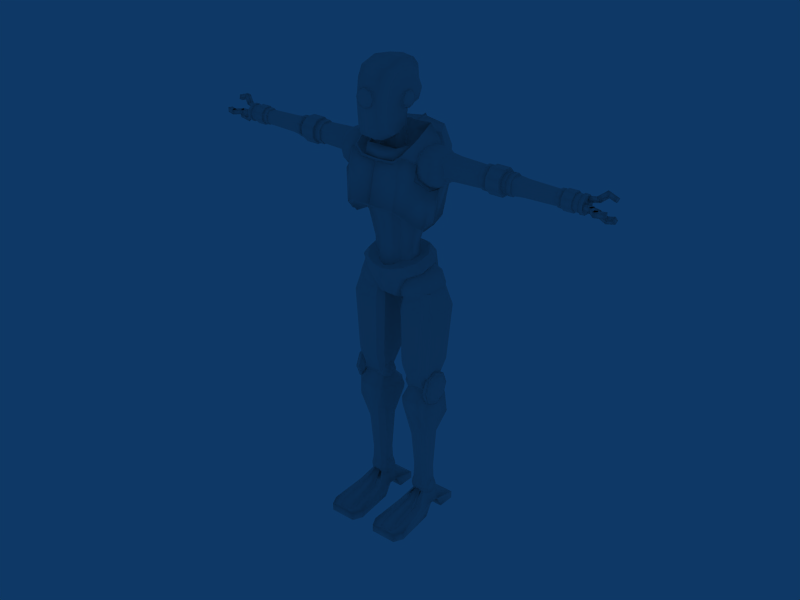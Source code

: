 # Source: robot.blend  (saved by Blender 2.45.0; exported with 4.5.12 LTS)
import bpy
from mathutils import Matrix  # noqa: F401  (used for matrix-valued properties, if any)

bpy.ops.wm.read_factory_settings(use_empty=True)
scene = bpy.context.scene
scene.name = 'Scene'

# ---- collections
col_collection_1 = bpy.data.collections.new('Collection 1'); scene.collection.children.link(col_collection_1)

# ---- world
world_world = bpy.data.worlds.new('World'); scene.world = world_world
world_world.color = (0.05656, 0.2208, 0.4)
world_world.use_sun_shadow = False
world_world.sun_shadow_jitter_overblur = 0.0
world_world.cycles.sampling_method = 'MANUAL'
world_world.cycles.sample_map_resolution = 256

# ---- meshes
me_plane_001 = bpy.data.meshes.new('Plane.001')
me_plane_001.from_pydata([(0.1357, 0.01321, 0.01279), (0.1357, -0.02012, -0.08897), (-0.0002422, -0.03277, -0.08958), (-0.0002422, -0.004038, 0.02314), (0.2097, 0.1512, 0.039), (0.2143, 0.1329, -0.02109), (0.2049, 0.1496, -0.02636), (0.2003, 0.168, 0.03372), (-0.009646, 0.0127, 0.01787), (-0.009646, -0.01603, -0.09485), (0.1263, -0.003373, -0.09425), (0.1263, 0.02996, 0.007517)], [], [(0, 3, 2, 1), (0, 1, 5, 4), (0, 4, 7, 11), (4, 5, 6, 7), (5, 1, 10, 6), (2, 3, 8, 9), (3, 0, 11, 8), (1, 2, 9, 10), (9, 8, 11, 10), (6, 10, 11, 7)])
me_plane_001.polygons.foreach_set('use_smooth', [True] * 10)
me_plane_001.use_remesh_preserve_volume = False
me_plane_001.use_remesh_preserve_attributes = False
me_plane_001.use_mirror_vertex_groups = False
me_plane_001.update()
me_cube_005 = bpy.data.meshes.new('Cube.005')
me_cube_005.from_pydata([(0.3413, 0.2433, 0.09752), (0.3413, 0.3005, -0.01226), (0.3404, 0.1005, -0.01226), (0.3404, 0.1635, 0.09752), (0.1151, 0.2433, 0.09752), (0.1151, 0.3005, -0.01226), (0.1161, 0.1005, -0.01226), (0.1161, 0.1635, 0.09752), (0.07375, -0.2602, 0.0538), (0.07375, -0.2602, -0.01226), (0.3827, -0.2602, 0.0538), (0.3827, -0.2602, -0.01226), (0.1143, 0.4517, -0.01226), (0.1143, 0.4517, 0.0538), (0.3422, 0.4517, -0.01226), (0.3422, 0.4517, 0.0538), (0.2793, 0.3495, 0.1299), (0.1771, 0.3495, 0.1299), (0.3404, 0.01886, 0.1172), (0.1161, 0.01886, 0.1172), (0.1779, 0.1334, 0.2187), (0.1775, 0.2734, 0.2187), (0.2785, 0.1334, 0.2187), (0.279, 0.2734, 0.2187), (0.342, -0.3422, -0.01226), (0.342, -0.3422, 0.0538), (0.1145, -0.3422, -0.01226), (0.1145, -0.3422, 0.0538), (0.2794, -0.3128, 0.0538), (0.1771, -0.3128, 0.0538), (0.1588, -0.2602, 0.0538), (0.2977, -0.2602, 0.0538), (0.2056, 0.1334, 0.2187), (0.2509, 0.1334, 0.2187), (0.2787, 0.01886, 0.1172), (0.1778, 0.01886, 0.1172), (0.1905, 0.01886, 0.1488), (0.2113, 0.1334, 0.2503), (0.1762, -0.2602, 0.08536), (0.2803, -0.2602, 0.08536), (0.266, 0.01886, 0.1488), (0.2452, 0.1334, 0.2503), (0.2666, -0.3004, 0.07409), (0.1899, -0.3004, 0.07409)], [], [(2, 6, 9, 11), (6, 7, 8, 9), (3, 2, 11, 10), (5, 1, 14, 12), (4, 5, 12, 13), (1, 0, 15, 14), (15, 13, 12, 14), (13, 15, 16, 17), (7, 4, 21, 20), (0, 3, 22, 23), (21, 23, 22, 20), (23, 21, 17, 16), (3, 10, 18), (3, 18, 22), (8, 7, 19), (7, 20, 19), (0, 23, 16), (0, 16, 15), (17, 21, 4), (17, 4, 13), (10, 11, 24, 25), (9, 8, 27, 26), (11, 9, 26, 24), (24, 26, 27, 25), (0, 1, 5, 4), (0, 4, 7, 3), (2, 3, 7, 6), (25, 27, 29, 28), (27, 8, 30, 29), (10, 25, 28, 31), (20, 22, 33, 32), (22, 18, 34, 33), (18, 10, 31, 34), (8, 19, 35, 30), (19, 20, 32, 35), (35, 32, 37, 36), (30, 35, 36, 38), (34, 31, 39, 40), (33, 34, 40, 41), (32, 33, 41, 37), (31, 28, 42, 39), (29, 30, 38, 43), (28, 29, 43, 42), (38, 36, 40, 39), (41, 40, 36, 37), (38, 39, 42, 43)])
me_cube_005.polygons.foreach_set('use_smooth', [True] * 46)
_k = set([(1, 14), (2, 11), (5, 12), (6, 9), (8, 19), (9, 26), (10, 18), (11, 24), (12, 13), (12, 14), (13, 17), (14, 15), (15, 16), (16, 23), (17, 21), (18, 22), (19, 20), (20, 21), (22, 23), (24, 26), (28, 29), (28, 31), (29, 30), (30, 35), (31, 34), (32, 33), (32, 35), (33, 34)])
me_cube_005.attributes.new('sharp_edge', 'BOOLEAN', 'EDGE').data.foreach_set('value', [ (min(e.vertices), max(e.vertices)) in _k for e in me_cube_005.edges])
me_cube_005.use_remesh_preserve_volume = False
me_cube_005.use_remesh_preserve_attributes = False
me_cube_005.use_mirror_vertex_groups = False
me_cube_005.update()
me_cube_045 = bpy.data.meshes.new('Cube.045')
me_cube_045.from_pydata([(-0.255, 0.2396, 0.1087), (-0.255, 0.3586, -0.1291), (0.2669, 0.3586, -0.1291), (0.2669, 0.2396, 0.1087), (-0.1968, 0.3521, 0.1384), (-0.1968, 0.4507, -0.05657), (0.2087, 0.4507, -0.05657), (0.2087, 0.3521, 0.1384), (0.284, 0.2086, 0.1226), (0.284, 0.3606, -0.1712), (-0.2721, 0.3606, -0.1712), (-0.2721, 0.2086, 0.1226), (-0.2721, 0.1347, 0.101), (-0.2721, 0.2867, -0.1928), (0.284, 0.2867, -0.1928), (0.284, 0.1347, 0.101), (0.00594, 0.3943, -0.1212), (0.00594, 0.2752, 0.1483), (0.00594, 0.475, -0.04865), (0.00594, 0.3763, 0.178), (0.00594, 0.2443, 0.1622), (0.00594, 0.3962, -0.1633), (0.00594, 0.2867, -0.1928), (0.00594, 0.1855, 0.1327), (-0.01905, 0.3765, -0.1252), (0.03093, 0.3765, -0.1252), (-0.01905, 0.2574, 0.1285), (0.03093, 0.2574, 0.1285), (-0.01348, 0.4686, -0.05261), (0.02536, 0.4686, -0.05261), (-0.01348, 0.3699, 0.1582), (0.02536, 0.3699, 0.1582), (0.03257, 0.2264, 0.1424), (-0.02069, 0.2264, 0.1424), (0.03257, 0.3784, -0.1672), (-0.02069, 0.3784, -0.1672), (-0.02069, 0.2867, -0.1928), (0.03257, 0.2867, -0.1928), (-0.02069, 0.1601, 0.1168), (0.03257, 0.1601, 0.1168)], [], [(0, 4, 5, 1), (2, 6, 7, 3), (2, 3, 8, 9), (0, 1, 10, 11), (11, 10, 13, 12), (9, 8, 15, 14), (4, 30, 28, 5), (30, 19, 18, 28), (19, 31, 29, 18), (31, 7, 6, 29), (5, 28, 24, 1), (28, 18, 16, 24), (18, 29, 25, 16), (29, 6, 2, 25), (0, 26, 30, 4), (26, 17, 19, 30), (17, 27, 31, 19), (27, 3, 7, 31), (3, 27, 32, 8), (27, 17, 20, 32), (17, 26, 33, 20), (26, 0, 11, 33), (1, 24, 35, 10), (24, 16, 21, 35), (16, 25, 34, 21), (25, 2, 9, 34), (10, 35, 36, 13), (35, 21, 22, 36), (21, 34, 37, 22), (34, 9, 14, 37), (8, 32, 39, 15), (32, 20, 23, 39), (20, 33, 38, 23), (33, 11, 12, 38), (15, 39, 37, 14), (39, 23, 22, 37), (23, 38, 36, 22), (38, 12, 13, 36)])
me_cube_045.polygons.foreach_set('use_smooth', [True] * 38)
_k = set([(0, 1), (0, 4), (0, 26), (1, 5), (1, 24), (2, 3), (2, 6), (2, 25), (3, 7), (3, 27), (4, 5), (5, 28), (6, 7), (6, 29), (8, 9), (8, 32), (9, 34), (10, 11), (10, 35), (11, 33), (16, 18), (16, 24), (16, 25), (17, 26), (17, 27), (18, 28), (18, 29), (20, 32), (20, 33), (21, 34), (21, 35), (24, 28), (24, 35), (25, 29), (25, 34), (26, 30), (26, 33), (27, 31), (27, 32), (28, 30), (29, 31), (32, 39), (33, 38), (34, 37), (35, 36), (36, 38), (37, 39)])
me_cube_045.attributes.new('sharp_edge', 'BOOLEAN', 'EDGE').data.foreach_set('value', [ (min(e.vertices), max(e.vertices)) in _k for e in me_cube_045.edges])
me_cube_045.use_remesh_preserve_volume = False
me_cube_045.use_remesh_preserve_attributes = False
me_cube_045.use_mirror_vertex_groups = False
me_cube_045.update()
me_cylinder_007 = bpy.data.meshes.new('Cylinder.007')
me_cylinder_007.from_pydata([(0.3104, 0.202, 0.2427), (0.3104, 0.202, 0.307), (0.3104, 0.1597, 0.2882), (0.3104, 0.1422, 0.2427), (0.3104, 0.1597, 0.1971), (0.3104, 0.202, 0.1783), (0.3104, 0.2443, 0.1971), (0.3104, 0.2618, 0.2427), (0.3104, 0.2443, 0.2882), (0.1432, 0.2443, 0.2882), (0.1432, 0.2618, 0.2427), (0.1432, 0.2443, 0.1971), (0.1432, 0.202, 0.1783), (0.1432, 0.1597, 0.1971), (0.1432, 0.1422, 0.2427), (0.1432, 0.1597, 0.2882), (0.1432, 0.202, 0.307), (0.1432, 0.202, 0.2427), (0.183, 0.202, 0.3453), (0.183, 0.1345, 0.3152), (0.183, 0.1066, 0.2427), (0.183, 0.1345, 0.1701), (0.183, 0.202, 0.14), (0.183, 0.2694, 0.1701), (0.183, 0.2974, 0.2427), (0.183, 0.2694, 0.3152), (0.2694, 0.202, 0.3453), (0.2694, 0.1345, 0.3152), (0.2694, 0.1066, 0.2427), (0.2694, 0.1345, 0.1701), (0.2694, 0.202, 0.14), (0.2694, 0.2694, 0.1701), (0.2694, 0.2974, 0.2427), (0.2694, 0.2694, 0.3152)], [], [(25, 33, 32, 24), (24, 32, 31, 23), (23, 31, 30, 22), (22, 30, 29, 21), (21, 29, 28, 20), (20, 28, 27, 19), (19, 27, 26, 18), (18, 26, 33, 25), (33, 26, 1, 8), (26, 27, 2, 1), (27, 28, 3, 2), (28, 29, 4, 3), (29, 30, 5, 4), (30, 31, 6, 5), (31, 32, 7, 6), (32, 33, 8, 7), (0, 7, 8), (0, 6, 7), (0, 5, 6), (0, 4, 5), (0, 3, 4), (0, 2, 3), (0, 1, 2), (0, 8, 1), (17, 16, 9), (17, 15, 16), (17, 14, 15), (17, 13, 14), (17, 12, 13), (17, 11, 12), (17, 10, 11), (17, 9, 10), (24, 10, 9, 25), (23, 11, 10, 24), (22, 12, 11, 23), (21, 13, 12, 22), (20, 14, 13, 21), (19, 15, 14, 20), (18, 16, 15, 19), (25, 9, 16, 18)])
me_cylinder_007.polygons.foreach_set('use_smooth', [True] * 40)
me_cylinder_007.use_remesh_preserve_volume = False
me_cylinder_007.use_remesh_preserve_attributes = False
me_cylinder_007.use_mirror_vertex_groups = False
me_cylinder_007.update()
me_cylinder_006 = bpy.data.meshes.new('Cylinder.006')
me_cylinder_006.from_pydata([(0.1331, 0.2213, 1.324), (0.1331, 0.2447, 1.263), (0.1331, 0.2213, 1.202), (0.1331, 0.1647, 1.177), (0.1331, 0.1081, 1.202), (0.1331, 0.08467, 1.263), (0.1331, 0.1081, 1.324), (0.1331, 0.1647, 1.349), (0.3216, 0.2213, 1.324), (0.3216, 0.2447, 1.263), (0.3216, 0.2213, 1.202), (0.3216, 0.1647, 1.177), (0.3216, 0.1081, 1.202), (0.3216, 0.08467, 1.263), (0.3216, 0.1081, 1.324), (0.3216, 0.1647, 1.349), (0.08992, 0.1647, 1.263), (0.08992, 0.1647, 1.313), (0.08992, 0.132, 1.298), (0.08992, 0.1185, 1.263), (0.08992, 0.132, 1.228), (0.08992, 0.1647, 1.213), (0.08992, 0.1974, 1.228), (0.08992, 0.2109, 1.263), (0.08992, 0.1974, 1.298), (0.3397, 0.1647, 1.412), (0.3397, 0.06667, 1.368), (0.3397, 0.02606, 1.263), (0.3397, 0.06667, 1.157), (0.3397, 0.1647, 1.114), (0.3397, 0.2627, 1.157), (0.3397, 0.3033, 1.263), (0.3397, 0.2627, 1.368), (0.3709, 0.2627, 1.368), (0.3709, 0.3033, 1.263), (0.3709, 0.2627, 1.157), (0.3709, 0.1647, 1.114), (0.3709, 0.06667, 1.157), (0.3709, 0.02606, 1.263), (0.3709, 0.06667, 1.368), (0.3709, 0.1647, 1.412), (0.3709, 0.1647, 1.39), (0.3709, 0.08105, 1.353), (0.3709, 0.0464, 1.263), (0.3709, 0.08105, 1.173), (0.3709, 0.1647, 1.136), (0.3709, 0.2483, 1.173), (0.3709, 0.283, 1.263), (0.3709, 0.2483, 1.353), (0.3878, 0.2406, 1.345), (0.3878, 0.272, 1.263), (0.3878, 0.2406, 1.181), (0.3878, 0.1647, 1.147), (0.3878, 0.08883, 1.181), (0.3878, 0.05741, 1.263), (0.3878, 0.08883, 1.345), (0.3878, 0.1647, 1.378), (0.4197, 0.1647, 1.263), (0.4076, 0.1647, 1.339), (0.4076, 0.1146, 1.317), (0.4076, 0.09391, 1.263), (0.4076, 0.1146, 1.209), (0.4076, 0.1647, 1.187), (0.4076, 0.2147, 1.209), (0.4076, 0.2355, 1.263), (0.4076, 0.2147, 1.317)], [], [(0, 8, 9, 1), (1, 9, 10, 2), (2, 10, 11, 3), (3, 11, 12, 4), (4, 12, 13, 5), (5, 13, 14, 6), (6, 14, 15, 7), (8, 0, 7, 15), (7, 0, 24, 17), (6, 7, 17, 18), (5, 6, 18, 19), (4, 5, 19, 20), (3, 4, 20, 21), (2, 3, 21, 22), (1, 2, 22, 23), (0, 1, 23, 24), (16, 24, 23), (16, 23, 22), (16, 22, 21), (16, 21, 20), (16, 20, 19), (16, 19, 18), (16, 18, 17), (17, 24, 16), (8, 15, 25, 32), (15, 14, 26, 25), (14, 13, 27, 26), (13, 12, 28, 27), (12, 11, 29, 28), (11, 10, 30, 29), (10, 9, 31, 30), (9, 8, 32, 31), (31, 32, 33, 34), (30, 31, 34, 35), (29, 30, 35, 36), (28, 29, 36, 37), (27, 28, 37, 38), (26, 27, 38, 39), (25, 26, 39, 40), (32, 25, 40, 33), (33, 40, 41, 48), (40, 39, 42, 41), (39, 38, 43, 42), (38, 37, 44, 43), (37, 36, 45, 44), (36, 35, 46, 45), (35, 34, 47, 46), (34, 33, 48, 47), (47, 48, 49, 50), (46, 47, 50, 51), (45, 46, 51, 52), (44, 45, 52, 53), (43, 44, 53, 54), (42, 43, 54, 55), (41, 42, 55, 56), (48, 41, 56, 49), (49, 56, 58, 65), (56, 55, 59, 58), (55, 54, 60, 59), (54, 53, 61, 60), (53, 52, 62, 61), (52, 51, 63, 62), (51, 50, 64, 63), (50, 49, 65, 64), (57, 64, 65), (57, 63, 64), (57, 62, 63), (57, 61, 62), (57, 60, 61), (57, 59, 60), (57, 58, 59), (57, 65, 58)])
me_cylinder_006.polygons.foreach_set('use_smooth', [True] * 72)
_k = set([(0, 1), (0, 7), (1, 2), (2, 3), (3, 4), (4, 5), (5, 6), (6, 7), (8, 9), (8, 15), (9, 10), (10, 11), (11, 12), (12, 13), (13, 14), (14, 15), (41, 42), (41, 48), (42, 43), (43, 44), (44, 45), (45, 46), (46, 47), (47, 48)])
me_cylinder_006.attributes.new('sharp_edge', 'BOOLEAN', 'EDGE').data.foreach_set('value', [ (min(e.vertices), max(e.vertices)) in _k for e in me_cylinder_006.edges])
me_cylinder_006.use_remesh_preserve_volume = False
me_cylinder_006.use_remesh_preserve_attributes = False
me_cylinder_006.use_mirror_vertex_groups = False
me_cylinder_006.update()
me_cube_018 = bpy.data.meshes.new('Cube.018')
me_cube_018.from_pydata([(0.1467, 0.3862, 0.969), (0.3092, 0.3862, 0.9591), (0.2742, 0.2759, 0.2695), (0.182, 0.2759, 0.2695), (0.2742, 0.1191, 0.2695), (0.3092, 0.01548, 1.024), (0.1467, 0.01548, 1.091), (0.182, 0.1191, 0.2695), (0.1584, 0.2494, 0.2695), (0.1584, 0.1457, 0.2695), (0.1039, 0.05826, 1.091), (0.1039, 0.3413, 1.048), (0.352, 0.3434, 0.9591), (0.352, 0.05826, 1.024), (0.2978, 0.1457, 0.2695), (0.2978, 0.2494, 0.2695), (0.2719, 0.3112, 0.7842), (0.265, 0.2759, 0.4372), (0.1912, 0.2759, 0.4372), (0.1843, 0.3112, 0.7842), (0.2719, 0.08381, 0.7842), (0.265, 0.1191, 0.4372), (0.1912, 0.1191, 0.4372), (0.1843, 0.08381, 0.7842), (0.1584, 0.156, 0.4372), (0.1453, 0.1373, 0.7842), (0.1453, 0.2577, 0.7842), (0.1584, 0.239, 0.4372), (0.3109, 0.1373, 0.7842), (0.2978, 0.156, 0.4372), (0.3109, 0.2577, 0.7842), (0.2978, 0.239, 0.4372), (0.1467, 0.3584, 1.108), (0.307, 0.3584, 1.145), (0.307, 0.01548, 1.157), (0.1467, 0.01548, 1.137), (0.1039, 0.05826, 1.137), (0.1039, 0.3156, 1.108), (0.3498, 0.3156, 1.145), (0.3498, 0.05826, 1.157), (0.2853, 0.2562, 1.22), (0.1709, 0.2562, 1.22), (0.1709, 0.111, 1.273), (0.2853, 0.111, 1.273), (0.1416, 0.2269, 1.22), (0.1416, 0.1403, 1.273), (0.3146, 0.1403, 1.273), (0.3146, 0.2269, 1.22)], [], [(19, 0, 1, 16), (16, 17, 18, 19), (17, 2, 3, 18), (4, 21, 22, 7), (21, 20, 23, 22), (20, 5, 6, 23), (9, 24, 27, 8), (24, 25, 26, 27), (25, 10, 11, 26), (13, 28, 30, 12), (28, 29, 31, 30), (29, 14, 15, 31), (12, 30, 16, 1), (30, 31, 17, 16), (31, 15, 2, 17), (8, 27, 18, 3), (27, 26, 19, 18), (0, 19, 26, 11), (5, 20, 28, 13), (20, 21, 29, 28), (21, 4, 14, 29), (7, 22, 24, 9), (22, 23, 25, 24), (23, 6, 10, 25), (1, 0, 32, 33), (6, 5, 34, 35), (11, 10, 36, 37), (13, 12, 38, 39), (12, 1, 33, 38), (0, 11, 37, 32), (5, 13, 39, 34), (10, 6, 35, 36), (33, 32, 41, 40), (35, 34, 43, 42), (37, 36, 45, 44), (39, 38, 47, 46), (38, 33, 40, 47), (32, 37, 44, 41), (34, 39, 46, 43), (36, 35, 42, 45)])
me_cube_018.polygons.foreach_set('use_smooth', [True] * 40)
_k = set([(0, 19), (1, 16), (2, 17), (3, 18), (4, 21), (5, 20), (6, 23), (7, 22), (8, 27), (9, 24), (10, 25), (11, 26), (12, 30), (13, 28), (14, 29), (15, 31), (16, 17), (18, 19), (20, 21), (22, 23), (24, 25), (26, 27), (28, 29), (30, 31)])
me_cube_018.attributes.new('sharp_edge', 'BOOLEAN', 'EDGE').data.foreach_set('value', [ (min(e.vertices), max(e.vertices)) in _k for e in me_cube_018.edges])
me_cube_018.use_remesh_preserve_volume = False
me_cube_018.use_remesh_preserve_attributes = False
me_cube_018.use_mirror_vertex_groups = False
me_cube_018.update()
me_cube_017 = bpy.data.meshes.new('Cube.017')
me_cube_017.from_pydata([(0.1445, 0.3373, 2.218), (0.279, 0.3373, 2.218), (0.2953, 0.249, 1.283), (0.1609, 0.249, 1.283), (0.2953, 0.08092, 1.266), (0.3117, 0.05599, 2.141), (0.1445, 0.05599, 2.141), (0.1609, 0.08092, 1.266), (0.1264, 0.2145, 1.283), (0.1264, 0.1153, 1.266), (0.1018, 0.09877, 2.141), (0.1018, 0.3028, 2.194), (0.3218, 0.3028, 2.194), (0.3545, 0.09877, 2.141), (0.3298, 0.1153, 1.266), (0.3298, 0.2145, 1.283), (0.3414, 0.3762, 1.968), (0.3122, 0.3571, 1.483), (0.1402, 0.3571, 1.483), (0.1338, 0.3762, 1.94), (0.3414, 0.01027, 1.982), (0.3122, 0.01856, 1.457), (0.1402, 0.01856, 1.457), (0.1338, 0.01027, 1.953), (0.09231, 0.06419, 1.472), (0.08027, 0.06277, 1.942), (0.08027, 0.3237, 1.951), (0.09231, 0.3092, 1.483), (0.3949, 0.06277, 1.971), (0.3601, 0.06419, 1.472), (0.3949, 0.3341, 1.979), (0.3601, 0.3092, 1.483)], [], [(19, 0, 1, 16), (16, 17, 18, 19), (17, 2, 3, 18), (4, 21, 22, 7), (21, 20, 23, 22), (20, 5, 6, 23), (9, 24, 27, 8), (24, 25, 26, 27), (25, 10, 11, 26), (13, 28, 30, 12), (28, 29, 31, 30), (29, 14, 15, 31), (12, 30, 16, 1), (30, 31, 17, 16), (31, 15, 2, 17), (8, 27, 18, 3), (27, 26, 19, 18), (0, 19, 26, 11), (5, 20, 28, 13), (20, 21, 29, 28), (21, 4, 14, 29), (7, 22, 24, 9), (22, 23, 25, 24), (23, 6, 10, 25)])
me_cube_017.polygons.foreach_set('use_smooth', [True] * 24)
_k = set([(0, 19), (1, 16), (2, 17), (3, 18), (4, 21), (5, 20), (6, 23), (7, 22), (8, 27), (9, 24), (10, 25), (11, 26), (12, 30), (13, 28), (14, 29), (15, 31), (16, 17), (18, 19), (20, 21), (22, 23), (24, 25), (26, 27), (28, 29), (30, 31)])
me_cube_017.attributes.new('sharp_edge', 'BOOLEAN', 'EDGE').data.foreach_set('value', [ (min(e.vertices), max(e.vertices)) in _k for e in me_cube_017.edges])
me_cube_017.use_remesh_preserve_volume = False
me_cube_017.use_remesh_preserve_attributes = False
me_cube_017.use_mirror_vertex_groups = False
me_cube_017.update()
me_sphere_004 = bpy.data.meshes.new('Sphere.004')
me_sphere_004.from_pydata([(0.1917, 0.002639, 2.156), (0.2651, 0.01724, 2.156), (0.3273, 0.05883, 2.156), (0.3689, 0.1211, 2.156), (0.3835, 0.1945, 2.156), (0.3689, 0.2679, 2.156), (0.3273, 0.3301, 2.156), (0.2651, 0.3717, 2.156), (0.2436, 0.3717, 2.208), (0.2876, 0.3301, 2.252), (0.317, 0.2679, 2.282), (0.3273, 0.1945, 2.292), (0.317, 0.1211, 2.282), (0.2876, 0.05883, 2.252), (0.2436, 0.01724, 2.208), (0.1917, 0.01724, 2.23), (0.1917, 0.05883, 2.292), (0.1917, 0.1211, 2.334), (0.1917, 0.1945, 2.348), (0.1917, 0.2679, 2.334), (0.1917, 0.3301, 2.292), (0.1917, 0.3717, 2.23), (0.1397, 0.3717, 2.208), (0.09573, 0.3301, 2.252), (0.06633, 0.2679, 2.282), (0.056, 0.1945, 2.292), (0.06633, 0.1211, 2.282), (0.09573, 0.05883, 2.252), (0.1397, 0.01724, 2.208), (0.1182, 0.01724, 2.156), (0.056, 0.05883, 2.156), (0.01441, 0.1211, 2.156), (-0.0001894, 0.1945, 2.156), (0.01441, 0.2679, 2.156), (0.056, 0.3301, 2.156), (0.1182, 0.3717, 2.156), (0.1917, 0.3863, 2.156), (0.1397, 0.3717, 2.104), (0.09573, 0.3301, 2.06), (0.06633, 0.2679, 2.031), (0.056, 0.1945, 2.021), (0.06633, 0.1211, 2.031), (0.09573, 0.05883, 2.06), (0.1397, 0.01724, 2.104), (0.1917, 0.01724, 2.083), (0.1917, 0.05883, 2.021), (0.1917, 0.1211, 1.979), (0.1917, 0.1945, 1.964), (0.1917, 0.2679, 1.979), (0.1917, 0.3301, 2.021), (0.1917, 0.3717, 2.083), (0.2436, 0.3717, 2.104), (0.2876, 0.3301, 2.06), (0.317, 0.2679, 2.031), (0.3273, 0.1945, 2.021), (0.317, 0.1211, 2.031), (0.2876, 0.05883, 2.06), (0.2436, 0.01724, 2.104)], [], [(36, 8, 7), (7, 8, 9, 6), (6, 9, 10, 5), (5, 10, 11, 4), (4, 11, 12, 3), (3, 12, 13, 2), (2, 13, 14, 1), (14, 0, 1), (15, 0, 14), (13, 16, 15, 14), (12, 17, 16, 13), (11, 18, 17, 12), (10, 19, 18, 11), (9, 20, 19, 10), (8, 21, 20, 9), (36, 21, 8), (36, 22, 21), (21, 22, 23, 20), (20, 23, 24, 19), (19, 24, 25, 18), (18, 25, 26, 17), (17, 26, 27, 16), (16, 27, 28, 15), (28, 0, 15), (29, 0, 28), (27, 30, 29, 28), (26, 31, 30, 27), (25, 32, 31, 26), (24, 33, 32, 25), (23, 34, 33, 24), (22, 35, 34, 23), (36, 35, 22), (36, 37, 35), (35, 37, 38, 34), (34, 38, 39, 33), (33, 39, 40, 32), (32, 40, 41, 31), (31, 41, 42, 30), (30, 42, 43, 29), (43, 0, 29), (44, 0, 43), (42, 45, 44, 43), (41, 46, 45, 42), (40, 47, 46, 41), (39, 48, 47, 40), (38, 49, 48, 39), (37, 50, 49, 38), (36, 50, 37), (36, 51, 50), (50, 51, 52, 49), (49, 52, 53, 48), (48, 53, 54, 47), (47, 54, 55, 46), (46, 55, 56, 45), (45, 56, 57, 44), (57, 0, 44), (1, 0, 57), (56, 2, 1, 57), (55, 3, 2, 56), (54, 4, 3, 55), (53, 5, 4, 54), (52, 6, 5, 53), (51, 7, 6, 52), (36, 7, 51)])
me_sphere_004.polygons.foreach_set('use_smooth', [True] * 64)
me_sphere_004.use_remesh_preserve_volume = False
me_sphere_004.use_remesh_preserve_attributes = False
me_sphere_004.use_mirror_vertex_groups = False
me_sphere_004.update()
me_plane = bpy.data.meshes.new('Plane')
me_plane.from_pydata([(0.0369, -0.06079, -0.1357), (0.0369, 0.05526, -0.1357), (0.0369, -0.1678, -0.06439), (0.06612, -0.2389, 0.09287), (0.08142, -0.2426, 0.1808), (0.07227, -0.06079, -0.1434), (0.07227, 0.05526, -0.1434), (0.07227, -0.1678, -0.07208), (0.1676, -0.2118, 0.1098), (0.1685, -0.2045, 0.2042), (0.2463, -0.1078, 0.2338), (0.2968, -0.1124, 0.1667), (0.2502, 0.02892, 0.2696), (0.3014, 0.04805, 0.2097), (0.2168, 0.1665, 0.2455), (0.1834, 0.132, 0.299), (-0.0009087, 0.217, 0.2591), (-0.001355, 0.1603, 0.3042), (-0.0009087, 0.2594, 0.08332), (0.2168, 0.2001, 0.06354), (0.2168, 0.1639, -0.06051), (-0.0009087, 0.2116, -0.07765), (0.108, 0.2195, 0.2626), (0.09272, 0.1569, 0.3046), (0.108, 0.2638, 0.0792), (0.108, 0.2139, -0.08884), (0.0255, -0.1043, 0.2321), (0.04865, -0.09678, 0.2438), (0.07227, -0.06733, 0.2438), (0.07362, -0.02042, 0.2564), (0.04888, 0.01422, 0.2669), (0.02398, 0.01422, 0.2669), (-0.0009276, 0.01422, 0.2669), (0.1814, 0.009004, 0.04175), (-0.1831, 0.009004, 0.04175), (-0.02568, 0.01422, 0.2669), (-0.05058, 0.01422, 0.2669), (-0.07532, -0.02042, 0.2564), (-0.07397, -0.06733, 0.2438), (-0.05035, -0.09678, 0.2438), (-0.001564, -0.1212, 0.2281), (-0.0272, -0.1043, 0.2321), (-0.1097, 0.2139, -0.08884), (-0.1097, 0.2638, 0.0792), (-0.09481, 0.1569, 0.3046), (-0.1097, 0.2195, 0.2626), (-0.2185, 0.1639, -0.06051), (-0.2185, 0.2001, 0.06354), (-0.1852, 0.132, 0.299), (-0.2185, 0.1665, 0.2455), (-0.3031, 0.04805, 0.2097), (-0.2518, 0.02892, 0.2696), (-0.2985, -0.1124, 0.1667), (-0.248, -0.1078, 0.2338), (-0.1702, -0.2045, 0.2042), (-0.1693, -0.2118, 0.1098), (-0.07397, -0.1678, -0.07208), (-0.07397, 0.05526, -0.1434), (-0.07397, -0.06079, -0.1434), (-0.001467, -0.2487, 0.1727), (-0.08337, -0.2426, 0.1808), (-0.06782, -0.2389, 0.09287), (-0.0017, -0.2558, 0.09287), (-0.0017, -0.1846, -0.06439), (-0.0386, -0.1678, -0.06439), (-0.0017, -0.07763, -0.1357), (-0.0017, 0.05526, -0.1357), (-0.0386, 0.05526, -0.1357), (-0.0386, -0.06079, -0.1357), (0.01734, 0.2195, 0.2599), (0.0147, 0.1586, 0.3044), (0.01734, 0.2638, 0.07641), (0.01734, 0.2139, -0.09162), (-0.02015, 0.05526, -0.1357), (-0.01919, 0.2195, 0.2599), (-0.01677, 0.1586, 0.3044), (-0.01919, 0.2638, 0.07641), (-0.01919, 0.2139, -0.09162), (0.0176, 0.05526, -0.1357)], [], [(65, 0, 2, 63), (63, 2, 3, 62), (62, 3, 4, 59), (0, 1, 6, 5), (2, 0, 5, 7), (3, 2, 7, 8), (4, 3, 8, 9), (9, 8, 11, 10), (10, 11, 13, 12), (12, 13, 14, 15), (14, 22, 23, 15), (22, 14, 19, 24), (24, 19, 20, 25), (1, 25, 20, 6), (59, 4, 26, 40), (4, 9, 27, 26), (9, 10, 28, 27), (10, 12, 29, 28), (12, 15, 30, 29), (15, 23, 31, 30), (5, 6, 33), (7, 5, 33), (8, 7, 33), (11, 8, 33), (13, 11, 33), (14, 13, 33), (19, 14, 33), (20, 19, 33), (6, 20, 33), (57, 34, 46), (46, 34, 47), (47, 34, 49), (49, 34, 50), (50, 34, 52), (52, 34, 55), (55, 34, 56), (56, 34, 58), (58, 34, 57), (48, 36, 35, 44), (51, 37, 36, 48), (53, 38, 37, 51), (54, 39, 38, 53), (60, 41, 39, 54), (59, 40, 41, 60), (67, 57, 46, 42), (43, 42, 46, 47), (45, 43, 47, 49), (49, 48, 44, 45), (51, 48, 49, 50), (53, 51, 50, 52), (54, 53, 52, 55), (60, 54, 55, 61), (61, 55, 56, 64), (64, 56, 58, 68), (68, 58, 57, 67), (62, 59, 60, 61), (63, 62, 61, 64), (65, 63, 64, 68), (78, 0, 65), (66, 78, 65), (1, 0, 78), (22, 69, 70, 23), (69, 16, 17, 70), (16, 69, 71, 18), (69, 22, 24, 71), (18, 71, 72, 21), (71, 24, 25, 72), (1, 78, 72, 25), (78, 66, 21, 72), (70, 32, 31), (23, 70, 31), (70, 17, 32), (75, 35, 32), (17, 75, 32), (75, 44, 35), (42, 77, 73, 67), (77, 21, 66, 73), (21, 77, 76, 18), (77, 42, 43, 76), (18, 76, 74, 16), (76, 43, 45, 74), (44, 75, 74, 45), (75, 17, 16, 74), (73, 65, 68), (67, 73, 68), (73, 66, 65)])
me_plane.polygons.foreach_set('use_smooth', [True] * 86)
_k = set([(4, 9), (4, 59), (5, 6), (5, 7), (6, 20), (7, 8), (8, 11), (9, 10), (10, 12), (11, 13), (12, 15), (13, 14), (14, 19), (15, 23), (16, 17), (16, 18), (17, 70), (17, 75), (18, 21), (19, 20), (23, 70), (40, 59), (44, 48), (44, 75), (46, 47), (46, 57), (47, 49), (48, 51), (49, 50), (50, 52), (51, 53), (52, 55), (53, 54), (54, 60), (55, 56), (56, 58), (57, 58), (59, 60), (59, 62), (62, 63), (63, 65), (69, 70), (69, 71), (71, 72), (72, 78), (73, 77), (74, 75), (74, 76), (76, 77)])
me_plane.attributes.new('sharp_edge', 'BOOLEAN', 'EDGE').data.foreach_set('value', [ (min(e.vertices), max(e.vertices)) in _k for e in me_plane.edges])
me_plane.use_remesh_preserve_volume = False
me_plane.use_remesh_preserve_attributes = False
me_plane.use_mirror_vertex_groups = False
me_plane.update()
me_cylinder_005 = bpy.data.meshes.new('Cylinder.005')
me_cylinder_005.from_pydata([(0.084, 0.01405, 0.03284), (0.2556, -0.02022, 0.1286), (0.2327, -0.1135, 0.1433), (-0.2327, -0.1135, 0.1433), (-0.2556, -0.02022, 0.1286), (-0.084, 0.01405, 0.03284), (0.1227, 0.04003, 0.3137), (0.3503, -0.0006707, 0.2732), (0.319, -0.1628, 0.2837), (-0.319, -0.1628, 0.2837), (-0.3503, -0.0006707, 0.2732), (-0.1227, 0.04003, 0.3137), (-0.084, 0.01405, -0.1042), (-0.2044, -0.02022, -0.0271), (-0.1861, -0.09495, -0.06684), (0.1861, -0.09495, -0.06684), (0.2044, -0.02022, -0.0271), (0.084, 0.01405, -0.1042), (0.101, 0.04791, -0.202), (0.1856, -0.02022, -0.2202), (0.169, -0.09995, -0.2505), (-7.665e-10, -0.1614, -0.2667), (-0.169, -0.09995, -0.2505), (-0.1856, -0.02022, -0.2202), (-0.101, 0.04791, -0.202), (-0.101, 0.1025, -0.198), (0.101, 0.1025, -0.198), (0.084, 0.06861, -0.1001), (-0.084, 0.06861, -0.1001), (-0.1227, 0.09459, 0.3177), (0.1227, 0.09459, 0.3177), (-0.084, 0.06861, 0.03688), (0.084, 0.06861, 0.03688), (0.05697, 0.103, 0.04006), (-0.05697, 0.103, 0.04006), (-1.815e-08, 0.1323, 0.04006), (0.08324, 0.129, 0.3209), (-0.08324, 0.129, 0.3209), (1.584e-07, 0.164, 0.3209), (-1.815e-08, 0.1323, -0.09695), (-0.05697, 0.103, -0.09695), (0.05697, 0.103, -0.09695), (0.06848, 0.1369, -0.1948), (-0.06848, 0.1369, -0.1948), (-2.102e-08, 0.1752, -0.1786), (0.1089, -0.1397, 0.1265), (0.135, -0.199, 0.2837), (-0.1089, -0.1397, 0.1265), (-0.135, -0.199, 0.2837), (-0.09306, -0.1212, -0.06297), (0.09306, -0.1212, -0.06297), (0.1134, -0.1307, -0.2586), (-0.1134, -0.1307, -0.2586), (-0.08428, -0.1839, -0.2607), (0.08428, -0.1839, -0.2607), (0.06917, -0.1744, -0.06507), (-0.06917, -0.1744, -0.06507), (-0.1004, -0.2522, 0.2816), (-0.08091, -0.1929, 0.1244), (0.1004, -0.2522, 0.2816), (0.08091, -0.1929, 0.1244), (2.769e-10, -0.2147, -0.2688), (-7.247e-11, -0.2007, -0.0612), (9.805e-10, -0.2884, 0.2816), (-5.861e-09, -0.2192, 0.1076)], [], [(0, 6, 7, 1), (1, 7, 8, 2), (3, 9, 10, 4), (4, 10, 11, 5), (4, 5, 12, 13), (3, 4, 13, 14), (1, 2, 15, 16), (0, 1, 16, 17), (17, 16, 19, 18), (16, 15, 20, 19), (14, 13, 23, 22), (13, 12, 24, 23), (24, 12, 28, 25), (17, 18, 26, 27), (12, 5, 31, 28), (0, 17, 27, 32), (5, 11, 29, 31), (6, 0, 32, 30), (30, 32, 33, 36), (31, 29, 37, 34), (32, 27, 41, 33), (28, 31, 34, 40), (27, 26, 42, 41), (25, 28, 40, 43), (34, 37, 38, 35), (36, 33, 35, 38), (35, 33, 41, 39), (34, 35, 39, 40), (40, 39, 44, 43), (39, 41, 42, 44), (8, 46, 45, 2), (48, 9, 3, 47), (47, 3, 14, 49), (2, 45, 50, 15), (15, 50, 51, 20), (49, 14, 22, 52), (49, 52, 53, 56), (51, 50, 55, 54), (50, 45, 60, 55), (47, 49, 56, 58), (48, 47, 58, 57), (45, 46, 59, 60), (52, 21, 61, 53), (21, 51, 54, 61), (59, 63, 64, 60), (63, 57, 58, 64), (64, 58, 56, 62), (60, 64, 62, 55), (55, 62, 61, 54), (62, 56, 53, 61)])
me_cylinder_005.polygons.foreach_set('use_smooth', [True] * 50)
_k = set([(0, 6), (0, 17), (5, 11), (5, 12), (12, 24), (17, 18), (45, 46), (45, 50), (47, 48), (47, 49), (49, 52), (50, 51)])
me_cylinder_005.attributes.new('sharp_edge', 'BOOLEAN', 'EDGE').data.foreach_set('value', [ (min(e.vertices), max(e.vertices)) in _k for e in me_cylinder_005.edges])
me_cylinder_005.use_remesh_preserve_volume = False
me_cylinder_005.use_remesh_preserve_attributes = False
me_cylinder_005.use_mirror_vertex_groups = False
me_cylinder_005.update()
me_cube_007 = bpy.data.meshes.new('Cube.007')
me_cube_007.from_pydata([(1.793, 0.1569, 2.286), (1.793, 0.1891, 2.304), (1.709, 0.2029, 2.28), (1.709, 0.1707, 2.262), (1.804, 0.1745, 2.255), (1.804, 0.2067, 2.274), (1.721, 0.2205, 2.25), (1.721, 0.1883, 2.231), (1.744, 0.1734, 2.257), (1.744, 0.2056, 2.276), (1.681, 0.1751, 2.328), (1.681, 0.1429, 2.31), (1.719, 0.1868, 2.234), (1.719, 0.219, 2.252), (1.655, 0.1886, 2.305), (1.655, 0.1564, 2.287), (1.684, 0.1431, 2.309), (1.684, 0.1753, 2.328), (1.597, 0.1666, 2.343), (1.597, 0.1344, 2.325), (1.677, 0.1614, 2.278), (1.677, 0.1936, 2.297), (1.59, 0.1848, 2.312), (1.59, 0.1526, 2.293), (1.684, 0.1765, 2.377), (1.684, 0.1442, 2.396), (1.597, 0.1355, 2.381), (1.597, 0.1677, 2.362), (1.677, 0.1947, 2.409), (1.677, 0.1625, 2.427), (1.59, 0.1537, 2.412), (1.59, 0.1859, 2.394), (1.744, 0.2067, 2.429), (1.744, 0.1745, 2.448), (1.681, 0.144, 2.395), (1.681, 0.1762, 2.377), (1.719, 0.2201, 2.453), (1.719, 0.1879, 2.471), (1.655, 0.1575, 2.419), (1.655, 0.1897, 2.4), (1.793, 0.1902, 2.401), (1.793, 0.158, 2.419), (1.709, 0.1718, 2.443), (1.709, 0.204, 2.425), (1.804, 0.2078, 2.431), (1.804, 0.1756, 2.45), (1.721, 0.1894, 2.474), (1.721, 0.2216, 2.455), (1.793, 0.07174, 2.373), (1.793, 0.07174, 2.335), (1.709, 0.04414, 2.335), (1.709, 0.04414, 2.373), (1.804, 0.03641, 2.373), (1.804, 0.03641, 2.335), (1.721, 0.008814, 2.335), (1.721, 0.008814, 2.373), (1.744, 0.03875, 2.373), (1.744, 0.03875, 2.335), (1.681, 0.09961, 2.335), (1.681, 0.09961, 2.373), (1.719, 0.01182, 2.373), (1.719, 0.01182, 2.335), (1.655, 0.07268, 2.335), (1.655, 0.07268, 2.373), (1.684, 0.09919, 2.373), (1.684, 0.09919, 2.335), (1.597, 0.1167, 2.335), (1.597, 0.1167, 2.373), (1.677, 0.06273, 2.373), (1.677, 0.06273, 2.335), (1.59, 0.08021, 2.335), (1.59, 0.08021, 2.373)], [], [(0, 1, 2, 3), (4, 7, 6, 5), (0, 4, 5, 1), (1, 5, 6, 2), (2, 6, 7, 3), (4, 0, 3, 7), (8, 9, 10, 11), (12, 15, 14, 13), (8, 12, 13, 9), (9, 13, 14, 10), (10, 14, 15, 11), (12, 8, 11, 15), (16, 17, 18, 19), (20, 23, 22, 21), (16, 20, 21, 17), (17, 21, 22, 18), (18, 22, 23, 19), (20, 16, 19, 23), (24, 25, 26, 27), (28, 31, 30, 29), (24, 28, 29, 25), (25, 29, 30, 26), (26, 30, 31, 27), (28, 24, 27, 31), (32, 33, 34, 35), (36, 39, 38, 37), (32, 36, 37, 33), (33, 37, 38, 34), (34, 38, 39, 35), (36, 32, 35, 39), (40, 41, 42, 43), (44, 47, 46, 45), (40, 44, 45, 41), (41, 45, 46, 42), (42, 46, 47, 43), (44, 40, 43, 47), (48, 49, 50, 51), (52, 55, 54, 53), (48, 52, 53, 49), (49, 53, 54, 50), (50, 54, 55, 51), (52, 48, 51, 55), (56, 57, 58, 59), (60, 63, 62, 61), (56, 60, 61, 57), (57, 61, 62, 58), (58, 62, 63, 59), (60, 56, 59, 63), (64, 65, 66, 67), (68, 71, 70, 69), (64, 68, 69, 65), (65, 69, 70, 66), (66, 70, 71, 67), (68, 64, 67, 71)])
me_cube_007.polygons.foreach_set('use_smooth', [True] * 54)
me_cube_007.use_remesh_preserve_volume = False
me_cube_007.use_remesh_preserve_attributes = False
me_cube_007.use_mirror_vertex_groups = False
me_cube_007.update()
me_cylinder_004 = bpy.data.meshes.new('Cylinder.004')
me_cylinder_004.from_pydata([(1.602, 0.209, 2.324), (1.602, 0.209, 2.381), (1.602, 0.1685, 2.422), (1.602, 0.1112, 2.422), (1.602, 0.07074, 2.381), (1.602, 0.07074, 2.324), (1.602, 0.1112, 2.284), (1.602, 0.1685, 2.284), (1.566, 0.209, 2.324), (1.566, 0.209, 2.381), (1.566, 0.1685, 2.422), (1.566, 0.1112, 2.422), (1.566, 0.07074, 2.381), (1.566, 0.07074, 2.324), (1.566, 0.1112, 2.284), (1.566, 0.1685, 2.284), (1.602, 0.1399, 2.353), (1.566, 0.1654, 2.291), (1.566, 0.1143, 2.291), (1.566, 0.0782, 2.327), (1.566, 0.0782, 2.378), (1.566, 0.1143, 2.414), (1.566, 0.1654, 2.414), (1.566, 0.2015, 2.378), (1.566, 0.2015, 2.327), (1.521, 0.2015, 2.327), (1.521, 0.2015, 2.378), (1.521, 0.1654, 2.414), (1.521, 0.1143, 2.414), (1.521, 0.0782, 2.378), (1.521, 0.0782, 2.327), (1.521, 0.1143, 2.291), (1.521, 0.1654, 2.291), (1.487, 0.1597, 2.305), (1.487, 0.12, 2.305), (1.487, 0.09193, 2.333), (1.487, 0.09193, 2.373), (1.487, 0.12, 2.401), (1.487, 0.1597, 2.401), (1.487, 0.1878, 2.373), (1.487, 0.1878, 2.333), (1.468, 0.1399, 2.353)], [], [(16, 0, 1), (16, 1, 2), (16, 2, 3), (16, 3, 4), (16, 4, 5), (16, 5, 6), (16, 6, 7), (7, 0, 16), (0, 8, 9, 1), (1, 9, 10, 2), (2, 10, 11, 3), (3, 11, 12, 4), (4, 12, 13, 5), (5, 13, 14, 6), (6, 14, 15, 7), (8, 0, 7, 15), (8, 15, 17, 24), (15, 14, 18, 17), (14, 13, 19, 18), (13, 12, 20, 19), (12, 11, 21, 20), (11, 10, 22, 21), (10, 9, 23, 22), (9, 8, 24, 23), (23, 24, 25, 26), (22, 23, 26, 27), (21, 22, 27, 28), (20, 21, 28, 29), (19, 20, 29, 30), (18, 19, 30, 31), (17, 18, 31, 32), (24, 17, 32, 25), (25, 32, 33, 40), (32, 31, 34, 33), (31, 30, 35, 34), (30, 29, 36, 35), (29, 28, 37, 36), (28, 27, 38, 37), (27, 26, 39, 38), (26, 25, 40, 39), (39, 40, 41), (38, 39, 41), (37, 38, 41), (36, 37, 41), (35, 36, 41), (34, 35, 41), (33, 34, 41), (40, 33, 41)])
me_cylinder_004.polygons.foreach_set('use_smooth', [True] * 48)
_k = set([(0, 1), (0, 7), (1, 2), (2, 3), (3, 4), (4, 5), (5, 6), (6, 7), (17, 18), (17, 24), (18, 19), (19, 20), (20, 21), (21, 22), (22, 23), (23, 24)])
me_cylinder_004.attributes.new('sharp_edge', 'BOOLEAN', 'EDGE').data.foreach_set('value', [ (min(e.vertices), max(e.vertices)) in _k for e in me_cylinder_004.edges])
me_cylinder_004.use_remesh_preserve_volume = False
me_cylinder_004.use_remesh_preserve_attributes = False
me_cylinder_004.use_mirror_vertex_groups = False
me_cylinder_004.update()
me_cylinder_003 = bpy.data.meshes.new('Cylinder.003')
me_cylinder_003.from_pydata([(1.438, 0.2132, 2.322), (1.438, 0.2132, 2.383), (1.438, 0.1702, 2.426), (1.438, 0.1094, 2.426), (1.438, 0.06641, 2.383), (1.438, 0.06641, 2.322), (1.438, 0.1094, 2.279), (1.438, 0.1702, 2.279), (1.519, 0.1398, 2.353), (1.519, 0.1702, 2.279), (1.519, 0.1094, 2.279), (1.519, 0.06641, 2.322), (1.519, 0.06641, 2.383), (1.519, 0.1094, 2.426), (1.519, 0.1702, 2.426), (1.519, 0.2132, 2.383), (1.519, 0.2132, 2.322), (1.438, 0.1667, 2.288), (1.438, 0.1129, 2.288), (1.438, 0.07478, 2.326), (1.438, 0.07478, 2.38), (1.438, 0.1129, 2.418), (1.438, 0.1667, 2.418), (1.438, 0.2048, 2.38), (1.438, 0.2048, 2.326), (1.392, 0.2048, 2.326), (1.392, 0.2048, 2.38), (1.392, 0.1667, 2.418), (1.392, 0.1129, 2.418), (1.392, 0.07478, 2.38), (1.392, 0.07478, 2.326), (1.392, 0.1129, 2.288), (1.392, 0.1667, 2.288), (1.392, 0.1398, 2.353)], [], [(0, 7, 9, 16), (7, 6, 10, 9), (6, 5, 11, 10), (5, 4, 12, 11), (4, 3, 13, 12), (3, 2, 14, 13), (2, 1, 15, 14), (1, 0, 16, 15), (15, 16, 8), (14, 15, 8), (13, 14, 8), (12, 13, 8), (11, 12, 8), (10, 11, 8), (9, 10, 8), (8, 16, 9), (7, 0, 24, 17), (6, 7, 17, 18), (5, 6, 18, 19), (4, 5, 19, 20), (3, 4, 20, 21), (2, 3, 21, 22), (1, 2, 22, 23), (0, 1, 23, 24), (24, 23, 26, 25), (23, 22, 27, 26), (22, 21, 28, 27), (21, 20, 29, 28), (20, 19, 30, 29), (19, 18, 31, 30), (18, 17, 32, 31), (17, 24, 25, 32), (33, 25, 26), (33, 26, 27), (33, 27, 28), (33, 28, 29), (33, 29, 30), (33, 30, 31), (33, 31, 32), (32, 25, 33)])
me_cylinder_003.polygons.foreach_set('use_smooth', [True] * 40)
_k = set([(0, 1), (0, 7), (1, 2), (2, 3), (3, 4), (4, 5), (5, 6), (6, 7), (8, 16), (9, 10), (9, 16), (10, 11), (11, 12), (12, 13), (13, 14), (14, 15), (15, 16), (25, 26), (25, 32), (26, 27), (27, 28), (28, 29), (29, 30), (30, 31), (31, 32)])
me_cylinder_003.attributes.new('sharp_edge', 'BOOLEAN', 'EDGE').data.foreach_set('value', [ (min(e.vertices), max(e.vertices)) in _k for e in me_cylinder_003.edges])
me_cylinder_003.use_remesh_preserve_volume = False
me_cylinder_003.use_remesh_preserve_attributes = False
me_cylinder_003.use_mirror_vertex_groups = False
me_cylinder_003.update()
me_cube_003 = bpy.data.meshes.new('Cube.003')
me_cube_003.from_pydata([(1.017, 0.2086, 2.306), (1.017, 0.2086, 2.394), (1.484, 0.1956, 2.385), (1.484, 0.1956, 2.314), (1.484, 0.08855, 2.385), (1.017, 0.07555, 2.394), (1.017, 0.07555, 2.306), (1.484, 0.08855, 2.314), (1.484, 0.1775, 2.296), (1.484, 0.1067, 2.296), (1.017, 0.09808, 2.283), (1.017, 0.1861, 2.283), (1.017, 0.1861, 2.416), (1.017, 0.09808, 2.416), (1.484, 0.1067, 2.403), (1.484, 0.1775, 2.403), (1.119, 0.202, 2.381), (1.401, 0.1956, 2.378), (1.401, 0.1956, 2.321), (1.119, 0.202, 2.318), (1.119, 0.08221, 2.381), (1.401, 0.08855, 2.378), (1.401, 0.08855, 2.321), (1.119, 0.08221, 2.318), (1.401, 0.1138, 2.296), (1.119, 0.1104, 2.29), (1.119, 0.1738, 2.29), (1.401, 0.1704, 2.296), (1.119, 0.1104, 2.41), (1.401, 0.1138, 2.403), (1.119, 0.1738, 2.41), (1.401, 0.1704, 2.403)], [], [(19, 0, 1, 16), (16, 17, 18, 19), (17, 2, 3, 18), (4, 21, 22, 7), (21, 20, 23, 22), (20, 5, 6, 23), (9, 24, 27, 8), (24, 25, 26, 27), (25, 10, 11, 26), (13, 28, 30, 12), (28, 29, 31, 30), (29, 14, 15, 31), (12, 30, 16, 1), (30, 31, 17, 16), (31, 15, 2, 17), (8, 27, 18, 3), (27, 26, 19, 18), (0, 19, 26, 11), (5, 20, 28, 13), (20, 21, 29, 28), (21, 4, 14, 29), (7, 22, 24, 9), (22, 23, 25, 24), (23, 6, 10, 25)])
me_cube_003.polygons.foreach_set('use_smooth', [True] * 24)
_k = set([(0, 19), (1, 16), (2, 17), (3, 18), (4, 21), (5, 20), (6, 23), (7, 22), (8, 27), (9, 24), (10, 25), (11, 26), (12, 30), (13, 28), (14, 29), (15, 31), (16, 17), (18, 19), (20, 21), (22, 23), (24, 25), (26, 27), (28, 29), (30, 31)])
me_cube_003.attributes.new('sharp_edge', 'BOOLEAN', 'EDGE').data.foreach_set('value', [ (min(e.vertices), max(e.vertices)) in _k for e in me_cube_003.edges])
me_cube_003.use_remesh_preserve_volume = False
me_cube_003.use_remesh_preserve_attributes = False
me_cube_003.use_mirror_vertex_groups = False
me_cube_003.update()
me_cylinder_002 = bpy.data.meshes.new('Cylinder.002')
me_cylinder_002.from_pydata([(0.8352, 0.2412, 2.31), (0.8352, 0.2412, 2.394), (0.8352, 0.1815, 2.454), (0.8352, 0.0971, 2.454), (0.8352, 0.03742, 2.394), (0.8352, 0.03742, 2.31), (0.8352, 0.0971, 2.25), (0.8352, 0.1815, 2.25), (0.9486, 0.1393, 2.352), (0.9486, 0.1815, 2.25), (0.9486, 0.0971, 2.25), (0.9486, 0.03742, 2.31), (0.9486, 0.03742, 2.394), (0.9486, 0.0971, 2.454), (0.9486, 0.1815, 2.454), (0.9486, 0.2412, 2.394), (0.9486, 0.2412, 2.31), (0.8352, 0.1767, 2.262), (0.8352, 0.1019, 2.262), (0.8352, 0.04905, 2.315), (0.8352, 0.04905, 2.389), (0.8352, 0.1019, 2.442), (0.8352, 0.1767, 2.442), (0.8352, 0.2295, 2.389), (0.8352, 0.2295, 2.315), (0.7716, 0.2295, 2.315), (0.7716, 0.2295, 2.389), (0.7716, 0.1767, 2.442), (0.7716, 0.1019, 2.442), (0.7716, 0.04905, 2.389), (0.7716, 0.04905, 2.315), (0.7716, 0.1019, 2.262), (0.7716, 0.1767, 2.262), (0.7716, 0.1393, 2.352)], [], [(0, 7, 9, 16), (7, 6, 10, 9), (6, 5, 11, 10), (5, 4, 12, 11), (4, 3, 13, 12), (3, 2, 14, 13), (2, 1, 15, 14), (1, 0, 16, 15), (15, 16, 8), (14, 15, 8), (13, 14, 8), (12, 13, 8), (11, 12, 8), (10, 11, 8), (9, 10, 8), (8, 16, 9), (7, 0, 24, 17), (6, 7, 17, 18), (5, 6, 18, 19), (4, 5, 19, 20), (3, 4, 20, 21), (2, 3, 21, 22), (1, 2, 22, 23), (0, 1, 23, 24), (24, 23, 26, 25), (23, 22, 27, 26), (22, 21, 28, 27), (21, 20, 29, 28), (20, 19, 30, 29), (19, 18, 31, 30), (18, 17, 32, 31), (17, 24, 25, 32), (33, 25, 26), (33, 26, 27), (33, 27, 28), (33, 28, 29), (33, 29, 30), (33, 30, 31), (33, 31, 32), (32, 25, 33)])
me_cylinder_002.polygons.foreach_set('use_smooth', [True] * 40)
_k = set([(0, 1), (0, 7), (1, 2), (2, 3), (3, 4), (4, 5), (5, 6), (6, 7), (8, 16), (9, 10), (9, 16), (10, 11), (11, 12), (12, 13), (13, 14), (14, 15), (15, 16), (25, 26), (25, 32), (26, 27), (27, 28), (28, 29), (29, 30), (30, 31), (31, 32)])
me_cylinder_002.attributes.new('sharp_edge', 'BOOLEAN', 'EDGE').data.foreach_set('value', [ (min(e.vertices), max(e.vertices)) in _k for e in me_cylinder_002.edges])
me_cylinder_002.use_remesh_preserve_volume = False
me_cylinder_002.use_remesh_preserve_attributes = False
me_cylinder_002.use_mirror_vertex_groups = False
me_cylinder_002.update()
me_cylinder_001 = bpy.data.meshes.new('Cylinder.001')
me_cylinder_001.from_pydata([(1.03, 0.2203, 2.319), (1.03, 0.2204, 2.386), (1.03, 0.1731, 2.433), (1.03, 0.1062, 2.433), (1.03, 0.05896, 2.386), (1.03, 0.05896, 2.319), (1.03, 0.1062, 2.272), (1.03, 0.1731, 2.272), (0.9875, 0.2203, 2.319), (0.9875, 0.2204, 2.386), (0.9875, 0.1731, 2.433), (0.9875, 0.1062, 2.433), (0.9875, 0.05896, 2.386), (0.9875, 0.05896, 2.319), (0.9875, 0.1062, 2.272), (0.9875, 0.1731, 2.272), (1.03, 0.1397, 2.352), (0.9875, 0.1695, 2.28), (0.9875, 0.1098, 2.28), (0.9875, 0.06768, 2.322), (0.9875, 0.06768, 2.382), (0.9875, 0.1098, 2.424), (0.9875, 0.1695, 2.424), (0.9875, 0.2116, 2.382), (0.9875, 0.2116, 2.322), (0.9353, 0.2116, 2.322), (0.9353, 0.2116, 2.382), (0.9353, 0.1695, 2.424), (0.9353, 0.1098, 2.424), (0.9353, 0.06768, 2.382), (0.9353, 0.06768, 2.322), (0.9353, 0.1098, 2.28), (0.9353, 0.1695, 2.28), (0.8958, 0.1628, 2.296), (0.8958, 0.1165, 2.296), (0.8958, 0.0837, 2.329), (0.8958, 0.0837, 2.375), (0.8958, 0.1165, 2.408), (0.8958, 0.1628, 2.408), (0.8958, 0.1956, 2.375), (0.8958, 0.1956, 2.329), (0.8735, 0.1397, 2.352)], [], [(16, 0, 1), (16, 1, 2), (16, 2, 3), (16, 3, 4), (16, 4, 5), (16, 5, 6), (16, 6, 7), (7, 0, 16), (0, 8, 9, 1), (1, 9, 10, 2), (2, 10, 11, 3), (3, 11, 12, 4), (4, 12, 13, 5), (5, 13, 14, 6), (6, 14, 15, 7), (8, 0, 7, 15), (8, 15, 17, 24), (15, 14, 18, 17), (14, 13, 19, 18), (13, 12, 20, 19), (12, 11, 21, 20), (11, 10, 22, 21), (10, 9, 23, 22), (9, 8, 24, 23), (23, 24, 25, 26), (22, 23, 26, 27), (21, 22, 27, 28), (20, 21, 28, 29), (19, 20, 29, 30), (18, 19, 30, 31), (17, 18, 31, 32), (24, 17, 32, 25), (25, 32, 33, 40), (32, 31, 34, 33), (31, 30, 35, 34), (30, 29, 36, 35), (29, 28, 37, 36), (28, 27, 38, 37), (27, 26, 39, 38), (26, 25, 40, 39), (39, 40, 41), (38, 39, 41), (37, 38, 41), (36, 37, 41), (35, 36, 41), (34, 35, 41), (33, 34, 41), (40, 33, 41)])
me_cylinder_001.polygons.foreach_set('use_smooth', [True] * 48)
_k = set([(0, 1), (0, 7), (1, 2), (2, 3), (3, 4), (4, 5), (5, 6), (6, 7), (17, 18), (17, 24), (18, 19), (19, 20), (20, 21), (21, 22), (22, 23), (23, 24)])
me_cylinder_001.attributes.new('sharp_edge', 'BOOLEAN', 'EDGE').data.foreach_set('value', [ (min(e.vertices), max(e.vertices)) in _k for e in me_cylinder_001.edges])
me_cylinder_001.use_remesh_preserve_volume = False
me_cylinder_001.use_remesh_preserve_attributes = False
me_cylinder_001.use_mirror_vertex_groups = False
me_cylinder_001.update()
me_sphere_003 = bpy.data.meshes.new('Sphere.003')
me_sphere_003.from_pydata([(0.415, 0.1088, 3.331), (0.4662, 0.08577, 3.296), (0.5004, 0.07036, 3.244), (0.5125, 0.06494, 3.182), (0.5004, 0.07036, 3.121), (0.4662, 0.08577, 3.068), (0.415, 0.1088, 3.034), (0.415, 0.1633, 3.034), (0.4662, 0.1864, 3.068), (0.5004, 0.2018, 3.121), (0.5125, 0.2072, 3.182), (0.5004, 0.2018, 3.244), (0.4662, 0.1864, 3.296), (0.415, 0.1633, 3.331), (0.3796, 0.2018, 3.331), (0.4008, 0.2575, 3.296), (0.415, 0.2947, 3.244), (0.42, 0.3078, 3.182), (0.415, 0.2947, 3.121), (0.4008, 0.2575, 3.068), (0.3796, 0.2018, 3.034), (0.3296, 0.2018, 3.034), (0.3084, 0.2575, 3.068), (0.2942, 0.2947, 3.121), (0.2892, 0.3078, 3.182), (0.2942, 0.2947, 3.244), (0.3084, 0.2575, 3.296), (0.3296, 0.2018, 3.331), (0.2942, 0.1633, 3.331), (0.243, 0.1863, 3.296), (0.2087, 0.2018, 3.244), (0.1967, 0.2072, 3.182), (0.2087, 0.2018, 3.121), (0.243, 0.1863, 3.068), (0.2942, 0.1633, 3.034), (0.3546, 0.1361, 3.021), (0.2942, 0.1088, 3.034), (0.243, 0.08576, 3.068), (0.2087, 0.07034, 3.121), (0.1967, 0.06493, 3.182), (0.2087, 0.07034, 3.244), (0.243, 0.08576, 3.296), (0.2942, 0.1088, 3.331), (0.3296, 0.07035, 3.331), (0.3084, 0.01464, 3.296), (0.2942, -0.02258, 3.244), (0.2892, -0.03565, 3.182), (0.2942, -0.02258, 3.121), (0.3084, 0.01464, 3.068), (0.3296, 0.07035, 3.034), (0.3796, 0.07035, 3.034), (0.4008, 0.01465, 3.068), (0.415, -0.02258, 3.121), (0.42, -0.03565, 3.182), (0.415, -0.02258, 3.244), (0.4008, 0.01465, 3.296), (0.3796, 0.07035, 3.331)], [], [(35, 7, 6), (6, 7, 8, 5), (5, 8, 9, 4), (4, 9, 10, 3), (3, 10, 11, 2), (2, 11, 12, 1), (13, 0, 1, 12), (12, 15, 14, 13), (11, 16, 15, 12), (10, 17, 16, 11), (9, 18, 17, 10), (8, 19, 18, 9), (7, 20, 19, 8), (35, 20, 7), (35, 21, 20), (20, 21, 22, 19), (19, 22, 23, 18), (18, 23, 24, 17), (17, 24, 25, 16), (16, 25, 26, 15), (15, 26, 27, 14), (26, 29, 28, 27), (25, 30, 29, 26), (24, 31, 30, 25), (23, 32, 31, 24), (22, 33, 32, 23), (21, 34, 33, 22), (35, 34, 21), (35, 36, 34), (34, 36, 37, 33), (33, 37, 38, 32), (32, 38, 39, 31), (31, 39, 40, 30), (30, 40, 41, 29), (29, 41, 42, 28), (41, 44, 43, 42), (40, 45, 44, 41), (39, 46, 45, 40), (38, 47, 46, 39), (37, 48, 47, 38), (36, 49, 48, 37), (35, 49, 36), (35, 50, 49), (49, 50, 51, 48), (48, 51, 52, 47), (47, 52, 53, 46), (46, 53, 54, 45), (45, 54, 55, 44), (44, 55, 56, 43), (0, 56, 55, 1), (54, 2, 1, 55), (53, 3, 2, 54), (52, 4, 3, 53), (51, 5, 4, 52), (50, 6, 5, 51), (35, 6, 50), (0, 13, 28, 42), (13, 14, 27, 28), (56, 0, 42, 43)])
me_sphere_003.polygons.foreach_set('use_smooth', [True] * 59)
me_sphere_003.use_remesh_preserve_volume = False
me_sphere_003.use_remesh_preserve_attributes = False
me_sphere_003.use_mirror_vertex_groups = False
me_sphere_003.update()
me_cube_002 = bpy.data.meshes.new('Cube.002')
me_cube_002.from_pydata([(0.3843, 0.2372, 2.286), (0.3843, 0.2372, 2.412), (0.9188, 0.2186, 2.4), (0.9188, 0.2186, 2.299), (0.9188, 0.06609, 2.4), (0.3843, 0.04756, 2.412), (0.3843, 0.04756, 2.286), (0.9188, 0.06609, 2.299), (0.9188, 0.1928, 2.273), (0.9188, 0.09192, 2.273), (0.3843, 0.07966, 2.254), (0.3843, 0.2051, 2.254), (0.3843, 0.2051, 2.444), (0.3843, 0.07966, 2.444), (0.9188, 0.09192, 2.425), (0.9188, 0.1928, 2.425), (0.5297, 0.2277, 2.394), (0.8018, 0.2186, 2.39), (0.8018, 0.2186, 2.309), (0.5297, 0.2277, 2.304), (0.5297, 0.05706, 2.394), (0.8018, 0.06609, 2.39), (0.8018, 0.06609, 2.309), (0.5297, 0.05706, 2.304), (0.8018, 0.102, 2.273), (0.5297, 0.09723, 2.264), (0.5297, 0.1875, 2.264), (0.8018, 0.1827, 2.273), (0.5297, 0.09723, 2.434), (0.8018, 0.102, 2.425), (0.5297, 0.1875, 2.434), (0.8018, 0.1827, 2.425)], [], [(19, 0, 1, 16), (16, 17, 18, 19), (17, 2, 3, 18), (4, 21, 22, 7), (21, 20, 23, 22), (20, 5, 6, 23), (9, 24, 27, 8), (24, 25, 26, 27), (25, 10, 11, 26), (13, 28, 30, 12), (28, 29, 31, 30), (29, 14, 15, 31), (12, 30, 16, 1), (30, 31, 17, 16), (31, 15, 2, 17), (8, 27, 18, 3), (27, 26, 19, 18), (0, 19, 26, 11), (5, 20, 28, 13), (20, 21, 29, 28), (21, 4, 14, 29), (7, 22, 24, 9), (22, 23, 25, 24), (23, 6, 10, 25)])
me_cube_002.polygons.foreach_set('use_smooth', [True] * 24)
_k = set([(0, 19), (1, 16), (2, 17), (3, 18), (4, 21), (5, 20), (6, 23), (7, 22), (8, 27), (9, 24), (10, 25), (11, 26), (12, 30), (13, 28), (14, 29), (15, 31), (16, 17), (18, 19), (20, 21), (22, 23), (24, 25), (26, 27), (28, 29), (30, 31)])
me_cube_002.attributes.new('sharp_edge', 'BOOLEAN', 'EDGE').data.foreach_set('value', [ (min(e.vertices), max(e.vertices)) in _k for e in me_cube_002.edges])
me_cube_002.use_remesh_preserve_volume = False
me_cube_002.use_remesh_preserve_attributes = False
me_cube_002.use_mirror_vertex_groups = False
me_cube_002.update()
me_cube_001 = bpy.data.meshes.new('Cube.001')
me_cube_001.from_pydata([(0.3349, 0.2493, -0.3245), (0.3349, 0.1224, -0.344), (5.86e-15, -0.1055, -0.1505), (-5.295e-10, -0.04961, 0.1268), (0.1926, -0.06787, -0.1703), (0.1221, -0.0001168, 0.1979), (0.07578, 0.3646, 0.4119), (-0.0001052, -0.005949, 0.1885), (-0.0001052, 0.3923, 0.4101), (0.1904, 0.04488, 0.2241), (0.1904, 0.3408, 0.3497), (0.4046, 0.2564, -0.008525), (0.4046, 0.1277, 0.005575), (0.267, -0.01438, -0.2258), (0.3097, 0.05566, 0.09003), (0.3097, 0.08827, 0.2142), (0.2149, 0.007379, 0.2616), (0.3097, 0.1755, 0.2864), (0.2455, 0.1476, 0.3497), (0.3137, 0.3296, 0.3282), (0.2189, 0.3437, 0.4274), (0.3137, 0.3866, 0.2198), (0.1375, 0.449, 0.2671), (0.1375, 0.5553, 0.01604), (0.3137, 0.477, 0.01635), (0.1375, 0.4422, -0.2859), (0.3137, 0.3781, -0.2892), (-0.0001838, 0.494, 0.2671), (-0.0001838, 0.5765, 0.01604), (-0.0001838, 0.4634, -0.2812), (0.1451, -0.009856, 0.2053), (-8.089e-05, -0.01603, 0.1999), (0.1837, 0.2185, -0.2648), (0.1837, 0.1487, -0.2685), (-0.0006689, 0.02323, -0.1867), (0.1053, 0.04395, -0.1931), (0.1463, 0.07339, -0.2034), (0.07499, 0.3247, -0.2365), (0.172, 0.2894, -0.2417), (-0.0007701, 0.3247, -0.2925), (-0.0001052, 0.1853, 0.2454), (0.2211, 0.181, 0.2869), (0.09894, 0.1758, 0.2501), (-0.0001052, 0.3321, 0.3526), (0.07999, 0.3346, 0.3606), (0.2154, -0.002166, 0.2406), (0.15, -0.01834, 0.1878), (0.004411, -0.02414, 0.1827), (0.004487, -0.05565, 0.1141), (0.3045, 0.07376, 0.1962), (0.3045, 0.04315, 0.07958), (0.3935, 0.1108, 0.0003137), (0.1945, -0.0728, -0.1533), (0.2644, -0.02259, -0.2054), (0.3281, 0.1058, -0.3163), (0.3935, 0.2315, -0.01292), (0.3281, 0.2249, -0.2981), (0.004487, -0.1081, -0.1347), (0.2282, -0.06534, 0.1175), (0.01732, -0.1274, -0.1313), (0.3409, 0.2056, -0.2947), (0.4063, 0.2122, -0.009538), (0.3409, 0.08651, -0.313), (0.2772, -0.04189, -0.202), (0.2074, -0.0921, -0.1499), (0.4063, 0.09148, 0.003696), (0.3173, 0.02385, 0.08297), (0.3173, 0.05445, 0.1996), (0.01732, -0.07496, 0.1175), (0.01724, -0.04344, 0.1861), (0.1628, -0.03765, 0.1912), (0.2282, -0.02147, 0.244), (0.03118, 0.3669, 0.4109), (0.02835, 0.5553, 0.01604), (0.02835, 0.449, 0.2671), (0.02835, 0.4422, -0.2822), (0.02835, 0.3247, -0.271), (0.02835, 0.333, 0.3555)], [], [(16, 15, 17, 18), (18, 17, 19, 20), (20, 19, 21, 22), (22, 21, 24, 23), (23, 24, 26, 25), (0, 26, 24, 11), (30, 5, 7, 31), (5, 30, 16, 9), (11, 24, 21), (15, 21, 19, 17), (11, 15, 14, 12), (11, 21, 15), (0, 1, 33, 32), (4, 2, 34, 35), (1, 13, 36, 33), (13, 4, 35, 36), (25, 26, 38, 37), (26, 0, 32, 38), (6, 20, 22), (42, 5, 9, 41), (40, 7, 5, 42), (20, 10, 41, 18), (18, 41, 9, 16), (10, 44, 42, 41), (20, 6, 44, 10), (16, 30, 46, 45), (30, 31, 47, 46), (31, 3, 48, 47), (15, 16, 45, 49), (14, 15, 49, 50), (12, 14, 50, 51), (4, 13, 53, 52), (13, 1, 54, 53), (11, 12, 51, 55), (0, 11, 55, 56), (2, 4, 52, 57), (3, 2, 57, 48), (1, 0, 56, 54), (54, 56, 60, 62), (48, 57, 59, 68), (57, 52, 64, 59), (56, 55, 61, 60), (55, 51, 65, 61), (53, 54, 62, 63), (52, 53, 63, 64), (51, 50, 66, 65), (50, 49, 67, 66), (49, 45, 71, 67), (47, 48, 68, 69), (46, 47, 69, 70), (45, 46, 70, 71), (58, 71, 70), (58, 70, 69, 68), (58, 66, 67, 71), (66, 58, 64, 63), (65, 66, 63, 62), (62, 60, 61, 65), (59, 64, 58, 68), (23, 73, 74, 22), (73, 28, 27, 74), (25, 75, 73, 23), (75, 29, 28, 73), (22, 74, 72, 6), (74, 27, 8, 72), (29, 75, 76, 39), (75, 25, 37, 76), (43, 77, 72, 8), (77, 44, 6, 72), (77, 40, 42), (44, 77, 42), (77, 43, 40)])
me_cube_001.polygons.foreach_set('use_smooth', [True] * 71)
_k = set([(6, 20), (6, 72), (8, 72), (16, 18), (16, 30), (18, 20), (30, 31), (45, 46), (45, 49), (46, 47), (47, 48), (48, 57), (49, 50), (50, 51), (51, 55), (52, 53), (52, 57), (53, 54), (54, 56), (55, 56), (72, 74), (73, 74), (73, 75), (75, 76)])
me_cube_001.attributes.new('sharp_edge', 'BOOLEAN', 'EDGE').data.foreach_set('value', [ (min(e.vertices), max(e.vertices)) in _k for e in me_cube_001.edges])
me_cube_001.use_remesh_preserve_volume = False
me_cube_001.use_remesh_preserve_attributes = False
me_cube_001.use_mirror_vertex_groups = False
me_cube_001.update()
me_cylinder = bpy.data.meshes.new('Cylinder')
me_cylinder.from_pydata([(0.06078, 0.114, -0.1185), (0.08596, 0.09358, -0.1244), (0.06078, 0.02051, -0.1244), (1.939e-09, -0.0006709, -0.1244), (-0.06078, 0.02051, -0.1244), (-0.08596, 0.09358, -0.1244), (-0.06078, 0.114, -0.1185), (0.0727, 0.1328, 0.04543), (0.1028, 0.09358, 0.01619), (0.0727, 0.01048, 0.01619), (8.755e-09, -0.01485, 0.01619), (-0.0727, 0.01048, 0.01619), (-0.1028, 0.09358, 0.01619), (-0.0727, 0.1328, 0.04543), (-0.06078, 0.114, -0.2177), (-0.08596, 0.09358, -0.2235), (-0.06078, 0.02051, -0.2235), (1.939e-09, -0.0006709, -0.2235), (0.06078, 0.02051, -0.2235), (0.08596, 0.09358, -0.2235), (0.06078, 0.114, -0.2177), (0.07948, 0.1385, -0.2885), (0.1124, 0.09358, -0.3016), (0.07948, 0.004784, -0.3236), (3.04e-09, -0.02291, -0.3353), (-0.07948, 0.004784, -0.3236), (-0.1124, 0.09358, -0.3016), (-0.07948, 0.1385, -0.2885), (-0.07948, 0.178, -0.2856), (0.07948, 0.178, -0.2856), (0.06078, 0.1535, -0.2148), (-0.06078, 0.1535, -0.2148), (-0.0727, 0.1723, 0.04835), (0.0727, 0.1723, 0.04835), (-0.06078, 0.1535, -0.1156), (0.06078, 0.1535, -0.1156), (0.04123, 0.1784, -0.1133), (-0.04123, 0.1784, -0.1133), (-9.51e-09, 0.1996, -0.1133), (0.04931, 0.1972, 0.05066), (-0.04931, 0.1972, 0.05066), (1.002e-07, 0.2225, 0.05066), (-9.51e-09, 0.1996, -0.2125), (-0.04123, 0.1784, -0.2125), (0.04123, 0.1784, -0.2125), (0.0539, 0.2029, -0.2833), (-0.0539, 0.2029, -0.2833), (-1.261e-08, 0.2306, -0.2716)], [], [(0, 7, 8, 1), (1, 8, 9, 2), (2, 9, 10, 3), (3, 10, 11, 4), (4, 11, 12, 5), (5, 12, 13, 6), (5, 6, 14, 15), (4, 5, 15, 16), (3, 4, 16, 17), (2, 3, 17, 18), (1, 2, 18, 19), (0, 1, 19, 20), (20, 19, 22, 21), (19, 18, 23, 22), (18, 17, 24, 23), (17, 16, 25, 24), (16, 15, 26, 25), (15, 14, 27, 26), (27, 14, 31, 28), (20, 21, 29, 30), (14, 6, 34, 31), (0, 20, 30, 35), (6, 13, 32, 34), (7, 0, 35, 33), (33, 35, 36, 39), (34, 32, 40, 37), (35, 30, 44, 36), (31, 34, 37, 43), (30, 29, 45, 44), (28, 31, 43, 46), (37, 40, 41, 38), (39, 36, 38, 41), (38, 36, 44, 42), (37, 38, 42, 43), (43, 42, 47, 46), (42, 44, 45, 47)])
me_cylinder.polygons.foreach_set('use_smooth', [True] * 36)
_k = set([(0, 7), (0, 20), (6, 13), (6, 14), (14, 27), (20, 21)])
me_cylinder.attributes.new('sharp_edge', 'BOOLEAN', 'EDGE').data.foreach_set('value', [ (min(e.vertices), max(e.vertices)) in _k for e in me_cylinder.edges])
me_cylinder.use_remesh_preserve_volume = False
me_cylinder.use_remesh_preserve_attributes = False
me_cylinder.use_mirror_vertex_groups = False
me_cylinder.update()
me_sphere_002 = bpy.data.meshes.new('Sphere.002')
me_sphere_002.from_pydata([(-8.57e-10, 0.02473, 8.39e-10), (0.02584, 0.02231, 6.631e-10), (0.04775, 0.01543, 1.62e-10), (0.06239, 0.005129, -5.879e-10), (0.06753, -0.001214, -1.472e-09), (0.04775, -0.001214, 0.04775), (0.04412, 0.005129, 0.04412), (0.03376, 0.01543, 0.03376), (0.01827, 0.02231, 0.01827), (-3.369e-09, 0.02231, 0.02584), (-4.293e-09, 0.01543, 0.04775), (-6.333e-09, 0.005129, 0.06239), (-6.549e-09, -0.001214, 0.06753), (-0.04775, -0.001214, 0.04775), (-0.04412, 0.005129, 0.04412), (-0.03376, 0.01543, 0.03376), (-0.01827, 0.02231, 0.01827), (-0.02584, 0.02231, -4.695e-09), (-0.04775, 0.01543, -7.543e-09), (-0.06239, 0.005129, -1.176e-08), (-0.06753, -0.001214, -1.286e-08), (-0.04775, -0.001214, -0.04775), (-0.04412, 0.005129, -0.04412), (-0.03376, 0.01543, -0.03376), (-0.01827, 0.02231, -0.01827), (7.348e-09, 0.02231, -0.02584), (1.112e-08, 0.01543, -0.04775), (1.6e-08, 0.005129, -0.06239), (1.622e-08, -0.001214, -0.06753), (0.04775, -0.001214, -0.04775), (0.04412, 0.005129, -0.04412), (0.03376, 0.01543, -0.03376), (0.01827, 0.02231, -0.01827), (0.0782, -0.001214, -8.36e-10), (0.0553, -0.001214, 0.0553), (-8.173e-09, -0.001214, 0.0782), (-0.0553, -0.001214, 0.0553), (-0.0782, -0.001214, -1.402e-08), (-0.0553, -0.001214, -0.0553), (1.82e-08, -0.001214, -0.0782), (0.0553, -0.001214, -0.0553), (0.0782, -0.04725, -8.36e-10), (0.0553, -0.04725, 0.0553), (-8.173e-09, -0.04725, 0.0782), (-0.0553, -0.04725, 0.0553), (-0.0782, -0.04725, -1.402e-08), (-0.0553, -0.04725, -0.0553), (1.82e-08, -0.04725, -0.0782), (0.0553, -0.04725, -0.0553)], [], [(4, 5, 6, 3), (3, 6, 7, 2), (2, 7, 8, 1), (8, 0, 1), (9, 0, 8), (7, 10, 9, 8), (6, 11, 10, 7), (5, 12, 11, 6), (12, 13, 14, 11), (11, 14, 15, 10), (10, 15, 16, 9), (16, 0, 9), (17, 0, 16), (15, 18, 17, 16), (14, 19, 18, 15), (13, 20, 19, 14), (20, 21, 22, 19), (19, 22, 23, 18), (18, 23, 24, 17), (24, 0, 17), (25, 0, 24), (23, 26, 25, 24), (22, 27, 26, 23), (21, 28, 27, 22), (28, 29, 30, 27), (27, 30, 31, 26), (26, 31, 32, 25), (32, 0, 25), (1, 0, 32), (31, 2, 1, 32), (30, 3, 2, 31), (29, 4, 3, 30), (5, 4, 33, 34), (12, 5, 34, 35), (13, 12, 35, 36), (20, 13, 36, 37), (21, 20, 37, 38), (28, 21, 38, 39), (29, 28, 39, 40), (4, 29, 40, 33), (34, 33, 41, 42), (35, 34, 42, 43), (36, 35, 43, 44), (37, 36, 44, 45), (38, 37, 45, 46), (39, 38, 46, 47), (40, 39, 47, 48), (33, 40, 48, 41)])
me_sphere_002.polygons.foreach_set('use_smooth', [True] * 48)
_k = set([(4, 5), (4, 29), (5, 12), (12, 13), (13, 20), (20, 21), (21, 28), (28, 29)])
me_sphere_002.attributes.new('sharp_edge', 'BOOLEAN', 'EDGE').data.foreach_set('value', [ (min(e.vertices), max(e.vertices)) in _k for e in me_sphere_002.edges])
me_sphere_002.use_remesh_preserve_volume = False
me_sphere_002.use_remesh_preserve_attributes = False
me_sphere_002.use_mirror_vertex_groups = False
me_sphere_002.update()
me_sphere_001 = bpy.data.meshes.new('Sphere.001')
me_sphere_001.from_pydata([(0.2298, 8.125e-09, 1.529e-09), (0.2277, 0.02196, 1.529e-09), (0.2217, 0.04058, 1.529e-09), (0.2128, 0.05302, 1.529e-09), (0.2042, 0.05739, 1.529e-09), (0.2042, 0.04058, 0.04058), (0.2128, 0.03749, 0.03749), (0.2217, 0.02869, 0.02869), (0.2277, 0.01553, 0.01553), (0.2277, 5.99e-09, 0.02196), (0.2217, 5.206e-09, 0.04058), (0.2128, 3.472e-09, 0.05302), (0.2042, 3.288e-09, 0.05739), (0.2042, -0.04058, 0.04058), (0.2128, -0.03749, 0.03749), (0.2217, -0.02869, 0.02869), (0.2277, -0.01553, 0.01553), (0.2277, -0.02196, -3.024e-09), (0.2217, -0.04058, -5.018e-09), (0.2128, -0.05302, -7.961e-09), (0.2042, -0.05739, -8.145e-09), (0.2042, -0.04058, -0.04058), (0.2128, -0.03749, -0.03749), (0.2217, -0.02869, -0.02869), (0.2277, -0.01553, -0.01553), (0.2277, 1.51e-08, -0.02196), (0.2217, 1.83e-08, -0.04058), (0.2128, 2.245e-08, -0.05302), (0.2042, 2.264e-08, -0.05739), (0.2042, 0.04058, -0.04058), (0.2128, 0.03749, -0.03749), (0.2217, 0.02869, -0.02869), (0.2277, 0.01553, -0.01553), (0.2042, 0.06809, 1.958e-09), (0.2042, 0.04815, 0.04815), (0.2042, 1.729e-09, 0.06809), (0.2042, -0.04815, 0.04815), (0.2042, -0.06809, -9.521e-09), (0.2042, -0.04815, -0.04815), (0.2042, 2.469e-08, -0.06809), (0.2042, 0.04815, -0.04815), (0.1451, 0.06809, 1.958e-09), (0.1451, 0.04815, 0.04815), (0.1451, 1.729e-09, 0.06809), (0.1451, -0.04815, 0.04815), (0.1451, -0.06809, -9.521e-09), (0.1451, -0.04815, -0.04815), (0.1451, 2.469e-08, -0.06809), (0.1451, 0.04815, -0.04815)], [], [(4, 5, 6, 3), (3, 6, 7, 2), (2, 7, 8, 1), (8, 0, 1), (9, 0, 8), (7, 10, 9, 8), (6, 11, 10, 7), (5, 12, 11, 6), (12, 13, 14, 11), (11, 14, 15, 10), (10, 15, 16, 9), (16, 0, 9), (17, 0, 16), (15, 18, 17, 16), (14, 19, 18, 15), (13, 20, 19, 14), (20, 21, 22, 19), (19, 22, 23, 18), (18, 23, 24, 17), (24, 0, 17), (25, 0, 24), (23, 26, 25, 24), (22, 27, 26, 23), (21, 28, 27, 22), (28, 29, 30, 27), (27, 30, 31, 26), (26, 31, 32, 25), (32, 0, 25), (1, 0, 32), (31, 2, 1, 32), (30, 3, 2, 31), (29, 4, 3, 30), (5, 4, 33, 34), (12, 5, 34, 35), (13, 12, 35, 36), (20, 13, 36, 37), (21, 20, 37, 38), (28, 21, 38, 39), (29, 28, 39, 40), (4, 29, 40, 33), (34, 33, 41, 42), (35, 34, 42, 43), (36, 35, 43, 44), (37, 36, 44, 45), (38, 37, 45, 46), (39, 38, 46, 47), (40, 39, 47, 48), (33, 40, 48, 41)])
me_sphere_001.polygons.foreach_set('use_smooth', [True] * 48)
_k = set([(4, 5), (4, 29), (5, 12), (12, 13), (13, 20), (20, 21), (21, 28), (28, 29)])
me_sphere_001.attributes.new('sharp_edge', 'BOOLEAN', 'EDGE').data.foreach_set('value', [ (min(e.vertices), max(e.vertices)) in _k for e in me_sphere_001.edges])
me_sphere_001.use_remesh_preserve_volume = False
me_sphere_001.use_remesh_preserve_attributes = False
me_sphere_001.use_mirror_vertex_groups = False
me_sphere_001.update()
me_sphere = bpy.data.meshes.new('Sphere')
me_sphere.from_pydata([(1.918e-09, -0.02594, 8.39e-10), (0.02584, -0.02353, 6.631e-10), (0.04775, -0.01664, 1.62e-10), (0.06239, -0.006342, -5.879e-10), (0.06753, 3.911e-09, -1.472e-09), (0.04775, 2.593e-09, 0.04775), (0.04412, -0.006342, 0.04412), (0.03376, -0.01664, 0.03376), (0.01827, -0.02353, 0.01827), (-5.947e-10, -0.02353, 0.02584), (-1.518e-09, -0.01664, 0.04775), (-3.558e-09, -0.006342, 0.06239), (-3.775e-09, 3.27e-09, 0.06753), (-0.04775, 2.593e-09, 0.04775), (-0.04412, -0.006342, 0.04412), (-0.03376, -0.01664, 0.03376), (-0.01827, -0.02353, 0.01827), (-0.02584, -0.02353, -4.695e-09), (-0.04775, -0.01664, -7.543e-09), (-0.06239, -0.006342, -1.176e-08), (-0.06753, 9.588e-10, -1.286e-08), (-0.04775, -6.757e-10, -0.04775), (-0.04412, -0.006342, -0.04412), (-0.03376, -0.01664, -0.03376), (-0.01827, -0.02353, -0.01827), (1.012e-08, -0.02353, -0.02584), (1.389e-08, -0.01664, -0.04775), (1.878e-08, -0.006342, -0.06239), (1.899e-08, -1.353e-09, -0.06753), (0.04775, -6.756e-10, -0.04775), (0.04412, -0.006342, -0.04412), (0.03376, -0.01664, -0.03376), (0.01827, -0.02353, -0.01827), (0.0782, 4.319e-09, -8.36e-10), (0.0553, 2.793e-09, 0.0553), (-5.399e-09, 3.577e-09, 0.0782), (-0.0553, 2.793e-09, 0.0553), (-0.0782, 9.004e-10, -1.402e-08), (-0.0553, -9.924e-10, -0.0553), (2.097e-08, -1.776e-09, -0.0782), (0.0553, -9.924e-10, -0.0553), (0.0782, 0.04604, -8.36e-10), (0.0553, 0.04604, 0.0553), (-5.399e-09, 0.04604, 0.0782), (-0.0553, 0.04604, 0.0553), (-0.0782, 0.04604, -1.402e-08), (-0.0553, 0.04604, -0.0553), (2.097e-08, 0.04604, -0.0782), (0.0553, 0.04604, -0.0553)], [], [(4, 5, 6, 3), (3, 6, 7, 2), (2, 7, 8, 1), (8, 0, 1), (9, 0, 8), (7, 10, 9, 8), (6, 11, 10, 7), (5, 12, 11, 6), (12, 13, 14, 11), (11, 14, 15, 10), (10, 15, 16, 9), (16, 0, 9), (17, 0, 16), (15, 18, 17, 16), (14, 19, 18, 15), (13, 20, 19, 14), (20, 21, 22, 19), (19, 22, 23, 18), (18, 23, 24, 17), (24, 0, 17), (25, 0, 24), (23, 26, 25, 24), (22, 27, 26, 23), (21, 28, 27, 22), (28, 29, 30, 27), (27, 30, 31, 26), (26, 31, 32, 25), (32, 0, 25), (1, 0, 32), (31, 2, 1, 32), (30, 3, 2, 31), (29, 4, 3, 30), (5, 4, 33, 34), (12, 5, 34, 35), (13, 12, 35, 36), (20, 13, 36, 37), (21, 20, 37, 38), (28, 21, 38, 39), (29, 28, 39, 40), (4, 29, 40, 33), (34, 33, 41, 42), (35, 34, 42, 43), (36, 35, 43, 44), (37, 36, 44, 45), (38, 37, 45, 46), (39, 38, 46, 47), (40, 39, 47, 48), (33, 40, 48, 41)])
me_sphere.polygons.foreach_set('use_smooth', [True] * 48)
_k = set([(4, 5), (4, 29), (5, 12), (12, 13), (13, 20), (20, 21), (21, 28), (28, 29)])
me_sphere.attributes.new('sharp_edge', 'BOOLEAN', 'EDGE').data.foreach_set('value', [ (min(e.vertices), max(e.vertices)) in _k for e in me_sphere.edges])
me_sphere.use_remesh_preserve_volume = False
me_sphere.use_remesh_preserve_attributes = False
me_sphere.use_mirror_vertex_groups = False
me_sphere.update()
me_cube = bpy.data.meshes.new('Cube')
me_cube.from_pydata([(0.1349, -0.1382, -0.1335), (-0.1349, -0.1382, -0.1335), (0.1702, 0.1648, 0.2215), (-0.1702, 0.1648, 0.2215), (0.1485, -0.1359, 0.2217), (-0.1485, -0.1359, 0.2217), (0.1706, 0.006667, -0.08616), (-0.1706, 0.006667, -0.08616), (0.1918, 0.01028, 0.2206), (-0.1918, 0.01028, 0.2206), (0.0, -0.1958, -0.1708), (0.0, -0.2072, 0.2595), (0.0, 0.2611, 0.2917), (0.0, 0.00441, 0.3958), (7.283e-18, -0.01364, -0.2019), (2.579e-18, -0.1368, -0.2067), (0.15, -0.02582, -0.1425), (-0.15, -0.02582, -0.1425), (0.1383, -0.1018, -0.1554), (-0.1383, -0.1018, -0.1554), (0.08532, -0.1844, -0.1683), (-0.08532, -0.1844, -0.1683), (0.09307, -0.1993, 0.2582), (-0.09307, -0.1993, 0.2582), (0.09371, 0.2491, 0.2918), (-0.09371, 0.2491, 0.2918), (0.109, 0.002085, 0.3817), (-0.109, 0.002085, 0.3817), (0.07591, -0.1333, -0.1949), (-0.07591, -0.1333, -0.1949), (0.07945, -0.01398, -0.2002), (-0.07945, -0.01398, -0.2002), (0.0, -0.1469, 0.3391), (0.1078, -0.1409, 0.3359), (-0.1078, -0.1409, 0.3359), (0.1573, 0.01263, 0.3144), (-0.1573, 0.01263, 0.3144), (0.1571, -0.07664, 0.2919), (-0.1571, -0.07664, 0.2919), (0.1387, -0.1505, -0.08378), (-0.1387, -0.1505, -0.08378), (0.1782, 0.1906, 0.1471), (-0.1782, 0.1906, 0.1471), (0.1903, 0.007485, 0.03512), (-0.1903, 0.007485, 0.03512), (0.0, -0.2228, -0.1055), (0.0, 0.2787, 0.1626), (0.09141, -0.2056, -0.08377), (-0.09141, -0.2056, -0.08377), (0.09146, 0.2645, 0.1558), (-0.09146, 0.2645, 0.1558), (0.0, 0.1859, 0.372), (0.1104, 0.1756, 0.3596), (-0.1104, 0.1756, 0.3596), (0.1561, 0.116, 0.2938), (-0.1561, 0.116, 0.2938), (0.09146, 0.2152, 0.06284), (-0.09146, 0.2152, 0.06284), (0.1782, 0.1532, 0.06815), (-0.1782, 0.1532, 0.06815), (0.0, 0.2287, 0.05503), (0.09146, 0.05051, -0.04009), (-0.09146, 0.05051, -0.04009), (0.0, 0.0573, -0.05353), (0.09146, 0.03687, -0.1105), (-0.09146, 0.03687, -0.1105), (1.227e-17, 0.04367, -0.1239), (0.1421, -0.1572, 0.09911), (-0.1421, -0.1572, 0.09911), (0.1991, 0.01035, 0.1094), (-0.1991, 0.01035, 0.1094), (0.0, -0.2312, 0.0914), (0.09224, -0.2186, 0.092), (-0.09224, -0.2186, 0.092)], [], [(6, 0, 18, 16), (19, 1, 7, 17), (0, 20, 28, 18), (29, 21, 1, 19), (20, 10, 15, 28), (15, 10, 21, 29), (18, 28, 30, 16), (31, 29, 19, 17), (28, 15, 14, 30), (14, 15, 29, 31), (22, 33, 32, 11), (32, 34, 23, 11), (33, 26, 13, 32), (13, 27, 34, 32), (8, 35, 37, 4), (38, 36, 9, 5), (35, 26, 33, 37), (34, 27, 36, 38), (39, 0, 6, 43), (7, 1, 40, 44), (0, 39, 47, 20), (48, 40, 1, 21), (45, 10, 20, 47), (21, 10, 45, 48), (49, 24, 2, 41), (3, 25, 50, 42), (46, 12, 24, 49), (25, 12, 46, 50), (26, 52, 51, 13), (51, 53, 27, 13), (52, 24, 12, 51), (12, 25, 53, 51), (24, 52, 54, 2), (55, 53, 25, 3), (52, 26, 35, 54), (36, 27, 53, 55), (2, 54, 35, 8), (36, 55, 3, 9), (49, 41, 58, 56), (59, 42, 50, 57), (46, 49, 56, 60), (57, 50, 46, 60), (56, 58, 43, 61), (44, 59, 57, 62), (60, 56, 61, 63), (62, 57, 60, 63), (63, 61, 64, 66), (65, 62, 63, 66), (14, 66, 64, 30), (65, 66, 14, 31), (4, 67, 69, 8), (70, 68, 5, 9), (67, 39, 43, 69), (44, 40, 68, 70), (22, 72, 67, 4), (68, 73, 23, 5), (72, 47, 39, 67), (40, 48, 73, 68), (11, 71, 72, 22), (73, 71, 11, 23), (71, 45, 47, 72), (48, 45, 71, 73), (41, 2, 8, 69), (9, 3, 42, 70), (69, 43, 58, 41), (59, 44, 70, 42), (16, 30, 64), (65, 31, 17), (6, 61, 43), (44, 62, 7), (6, 16, 64, 61), (65, 17, 7, 62), (22, 4, 37, 33), (23, 34, 38, 5)])
me_cube.polygons.foreach_set('use_smooth', [True] * 74)
_k = set([(0, 18), (0, 39), (1, 19), (1, 40), (2, 41), (2, 54), (3, 42), (3, 55), (4, 37), (4, 67), (5, 38), (5, 68), (10, 15), (10, 45), (11, 32), (11, 71), (12, 24), (12, 25), (13, 32), (13, 51), (14, 15), (14, 66), (16, 18), (17, 19), (24, 49), (25, 50), (32, 33), (32, 34), (33, 37), (34, 38), (35, 37), (35, 54), (36, 38), (36, 55), (39, 67), (40, 68), (41, 58), (42, 59), (45, 71), (49, 56), (50, 57), (56, 60), (57, 60), (60, 63), (63, 66)])
me_cube.attributes.new('sharp_edge', 'BOOLEAN', 'EDGE').data.foreach_set('value', [ (min(e.vertices), max(e.vertices)) in _k for e in me_cube.edges])
me_cube.use_remesh_preserve_volume = False
me_cube.use_remesh_preserve_attributes = False
me_cube.use_mirror_vertex_groups = False
me_cube.update()

# ---- objects
ob_plane_001 = bpy.data.objects.new('Plane.001', me_plane_001)
ob_cube_015 = bpy.data.objects.new('Cube.015', me_cube_005)
ob_cube_030 = bpy.data.objects.new('Cube.030', me_cube_045)
ob_cylinder_007 = bpy.data.objects.new('Cylinder.007', me_cylinder_007)
ob_cylinder_006 = bpy.data.objects.new('Cylinder.006', me_cylinder_006)
ob_cube_014 = bpy.data.objects.new('Cube.014', me_cube_018)
ob_cube_013 = bpy.data.objects.new('Cube.013', me_cube_017)
ob_sphere_004 = bpy.data.objects.new('Sphere.004', me_sphere_004)
ob_plane = bpy.data.objects.new('Plane', me_plane)
ob_cylinder_005 = bpy.data.objects.new('Cylinder.005', me_cylinder_005)
ob_cube_007 = bpy.data.objects.new('Cube.007', me_cube_007)
ob_cylinder_004 = bpy.data.objects.new('Cylinder.004', me_cylinder_004)
ob_cylinder_003 = bpy.data.objects.new('Cylinder.003', me_cylinder_003)
ob_cube_003 = bpy.data.objects.new('Cube.003', me_cube_003)
ob_cylinder_002 = bpy.data.objects.new('Cylinder.002', me_cylinder_002)
ob_cylinder_001 = bpy.data.objects.new('Cylinder.001', me_cylinder_001)
ob_sphere_003 = bpy.data.objects.new('Sphere.003', me_sphere_003)
ob_cube_002 = bpy.data.objects.new('Cube.002', me_cube_002)
ob_cube_001 = bpy.data.objects.new('Cube.001', me_cube_001)
ob_cylinder = bpy.data.objects.new('Cylinder', me_cylinder)
ob_sphere_002 = bpy.data.objects.new('Sphere.002', me_sphere_002)
ob_sphere_001 = bpy.data.objects.new('Sphere.001', me_sphere_001)
ob_sphere = bpy.data.objects.new('Sphere', me_sphere)
ob_cube = bpy.data.objects.new('Cube', me_cube)

# ---- transforms, parenting, visibility, modifiers, constraints
ob_plane_001.location = (0.001838, -0.07307, 3.305)
ob_plane_001.lock_rotations_4d = False
ob_plane_001.empty_display_type = 'ARROWS'
ob_plane_001.color = (0.0, 0.0, 0.0, 1.0)
ob_plane_001.lineart.crease_threshold = 0.0
_m = ob_plane_001.modifiers.new('Mirror', 'MIRROR')
_m.use_mirror_vertex_groups = False
ob_cube_015.location = (0.0, 0.0, 0.0)
ob_cube_015.lock_rotations_4d = False
ob_cube_015.empty_display_type = 'ARROWS'
ob_cube_015.color = (0.0, 0.0, 0.0, 1.0)
ob_cube_015.lineart.crease_threshold = 0.0
_m = ob_cube_015.modifiers.new('EdgeSplit', 'EDGE_SPLIT')
_m.use_edge_angle = False
_m = ob_cube_015.modifiers.new('Mirror', 'MIRROR')
_m.use_mirror_vertex_groups = False
ob_cube_030.location = (-0.006488, 0.08531, 3.26)
ob_cube_030.lock_rotations_4d = False
ob_cube_030.empty_display_type = 'ARROWS'
ob_cube_030.color = (0.0, 0.0, 0.0, 1.0)
ob_cube_030.lineart.crease_threshold = 0.0
_m = ob_cube_030.modifiers.new('EdgeSplit', 'EDGE_SPLIT')
_m.use_edge_angle = False
ob_cylinder_007.location = (0.0, 0.0, 0.0)
ob_cylinder_007.lock_rotations_4d = False
ob_cylinder_007.empty_display_type = 'ARROWS'
ob_cylinder_007.color = (0.0, 0.0, 0.0, 1.0)
ob_cylinder_007.lineart.crease_threshold = 0.0
_m = ob_cylinder_007.modifiers.new('Mirror', 'MIRROR')
_m.use_mirror_vertex_groups = False
ob_cylinder_006.location = (-1.963e-08, -1.963e-08, -7.851e-08)
ob_cylinder_006.lock_rotations_4d = False
ob_cylinder_006.empty_display_type = 'ARROWS'
ob_cylinder_006.color = (0.0, 0.0, 0.0, 1.0)
ob_cylinder_006.lineart.crease_threshold = 0.0
_m = ob_cylinder_006.modifiers.new('EdgeSplit', 'EDGE_SPLIT')
_m.use_edge_angle = False
_m = ob_cylinder_006.modifiers.new('Mirror', 'MIRROR')
_m.use_mirror_vertex_groups = False
ob_cube_014.location = (0.0, 0.0, 0.0)
ob_cube_014.lock_rotations_4d = False
ob_cube_014.empty_display_type = 'ARROWS'
ob_cube_014.color = (0.0, 0.0, 0.0, 1.0)
ob_cube_014.lineart.crease_threshold = 0.0
_m = ob_cube_014.modifiers.new('EdgeSplit', 'EDGE_SPLIT')
_m.use_edge_angle = False
_m = ob_cube_014.modifiers.new('Mirror', 'MIRROR')
_m.use_mirror_vertex_groups = False
ob_cube_013.location = (0.0, 0.0, 0.0)
ob_cube_013.lock_rotations_4d = False
ob_cube_013.empty_display_type = 'ARROWS'
ob_cube_013.color = (0.0, 0.0, 0.0, 1.0)
ob_cube_013.lineart.crease_threshold = 0.0
_m = ob_cube_013.modifiers.new('EdgeSplit', 'EDGE_SPLIT')
_m.use_edge_angle = False
_m = ob_cube_013.modifiers.new('Mirror', 'MIRROR')
_m.use_mirror_vertex_groups = False
ob_sphere_004.location = (0.0, 0.0, 1.57e-07)
ob_sphere_004.lock_rotations_4d = False
ob_sphere_004.empty_display_type = 'ARROWS'
ob_sphere_004.color = (0.0, 0.0, 0.0, 1.0)
ob_sphere_004.lineart.crease_threshold = 0.0
_m = ob_sphere_004.modifiers.new('Mirror', 'MIRROR')
_m.use_mirror_vertex_groups = False
ob_plane.location = (0.0003552, 0.1749, 2.151)
ob_plane.lock_rotations_4d = False
ob_plane.empty_display_type = 'ARROWS'
ob_plane.color = (0.0, 0.0, 0.0, 1.0)
ob_plane.lineart.crease_threshold = 0.0
_m = ob_plane.modifiers.new('EdgeSplit', 'EDGE_SPLIT')
_m.use_edge_angle = False
ob_cylinder_005.location = (3.976e-09, 0.1731, 2.569)
ob_cylinder_005.lock_rotations_4d = False
ob_cylinder_005.empty_display_type = 'ARROWS'
ob_cylinder_005.color = (0.0, 0.0, 0.0, 1.0)
ob_cylinder_005.lineart.crease_threshold = 0.0
_m = ob_cylinder_005.modifiers.new('EdgeSplit', 'EDGE_SPLIT')
_m.use_edge_angle = False
ob_cube_007.location = (0.03787, 6.834e-08, 0.8559)
ob_cube_007.lock_rotations_4d = False
ob_cube_007.empty_display_type = 'ARROWS'
ob_cube_007.color = (0.0, 0.0, 0.0, 1.0)
ob_cube_007.lineart.crease_threshold = 0.0
_m = ob_cube_007.modifiers.new('Mirror', 'MIRROR')
_m.use_mirror_vertex_groups = False
ob_cylinder_004.location = (0.03787, 6.834e-08, 0.8559)
ob_cylinder_004.lock_rotations_4d = False
ob_cylinder_004.empty_display_type = 'ARROWS'
ob_cylinder_004.color = (0.0, 0.0, 0.0, 1.0)
ob_cylinder_004.lineart.crease_threshold = 0.0
_m = ob_cylinder_004.modifiers.new('EdgeSplit', 'EDGE_SPLIT')
_m.use_edge_angle = False
_m = ob_cylinder_004.modifiers.new('Mirror', 'MIRROR')
_m.use_mirror_vertex_groups = False
ob_cylinder_003.location = (0.03787, 6.834e-08, 0.8559)
ob_cylinder_003.lock_rotations_4d = False
ob_cylinder_003.empty_display_type = 'ARROWS'
ob_cylinder_003.color = (0.0, 0.0, 0.0, 1.0)
ob_cylinder_003.lineart.crease_threshold = 0.0
_m = ob_cylinder_003.modifiers.new('EdgeSplit', 'EDGE_SPLIT')
_m.use_edge_angle = False
_m = ob_cylinder_003.modifiers.new('Mirror', 'MIRROR')
_m.use_mirror_vertex_groups = False
ob_cube_003.location = (0.03787, 6.834e-08, 0.8559)
ob_cube_003.lock_rotations_4d = False
ob_cube_003.empty_display_type = 'ARROWS'
ob_cube_003.color = (0.0, 0.0, 0.0, 1.0)
ob_cube_003.lineart.crease_threshold = 0.0
_m = ob_cube_003.modifiers.new('EdgeSplit', 'EDGE_SPLIT')
_m.use_edge_angle = False
_m = ob_cube_003.modifiers.new('Mirror', 'MIRROR')
_m.use_mirror_vertex_groups = False
ob_cylinder_002.location = (0.03787, 6.834e-08, 0.8559)
ob_cylinder_002.lock_rotations_4d = False
ob_cylinder_002.empty_display_type = 'ARROWS'
ob_cylinder_002.color = (0.0, 0.0, 0.0, 1.0)
ob_cylinder_002.lineart.crease_threshold = 0.0
_m = ob_cylinder_002.modifiers.new('EdgeSplit', 'EDGE_SPLIT')
_m.use_edge_angle = False
_m = ob_cylinder_002.modifiers.new('Mirror', 'MIRROR')
_m.use_mirror_vertex_groups = False
ob_cylinder_001.location = (0.03787, 6.834e-08, 0.8559)
ob_cylinder_001.lock_rotations_4d = False
ob_cylinder_001.empty_display_type = 'ARROWS'
ob_cylinder_001.color = (0.0, 0.0, 0.0, 1.0)
ob_cylinder_001.lineart.crease_threshold = 0.0
_m = ob_cylinder_001.modifiers.new('EdgeSplit', 'EDGE_SPLIT')
_m.use_edge_angle = False
_m = ob_cylinder_001.modifiers.new('Mirror', 'MIRROR')
_m.use_mirror_vertex_groups = False
ob_sphere_003.location = (-3.926e-08, -9.814e-09, -3.14e-07)
ob_sphere_003.lock_rotations_4d = False
ob_sphere_003.empty_display_type = 'ARROWS'
ob_sphere_003.color = (0.0, 0.0, 0.0, 1.0)
ob_sphere_003.lineart.crease_threshold = 0.0
_m = ob_sphere_003.modifiers.new('Mirror', 'MIRROR')
_m.use_mirror_vertex_groups = False
ob_cube_002.location = (0.03787, 6.834e-08, 0.8559)
ob_cube_002.lock_rotations_4d = False
ob_cube_002.empty_display_type = 'ARROWS'
ob_cube_002.color = (0.0, 0.0, 0.0, 1.0)
ob_cube_002.lineart.crease_threshold = 0.0
_m = ob_cube_002.modifiers.new('EdgeSplit', 'EDGE_SPLIT')
_m.use_edge_angle = False
_m = ob_cube_002.modifiers.new('Mirror', 'MIRROR')
_m.use_mirror_vertex_groups = False
ob_cube_001.location = (-1.171e-16, -0.09297, 3.029)
ob_cube_001.lock_rotations_4d = False
ob_cube_001.empty_display_type = 'ARROWS'
ob_cube_001.color = (0.0, 0.0, 0.0, 1.0)
ob_cube_001.lineart.crease_threshold = 0.0
_m = ob_cube_001.modifiers.new('Mirror', 'MIRROR')
_m.use_mirror_vertex_groups = False
_m = ob_cube_001.modifiers.new('EdgeSplit', 'EDGE_SPLIT')
_m.use_edge_angle = False
ob_cylinder.location = (0.0, 0.0, 3.585)
ob_cylinder.lock_rotations_4d = False
ob_cylinder.empty_display_type = 'ARROWS'
ob_cylinder.color = (0.0, 0.0, 0.0, 1.0)
ob_cylinder.lineart.crease_threshold = 0.0
_m = ob_cylinder.modifiers.new('EdgeSplit', 'EDGE_SPLIT')
_m.use_edge_angle = False
ob_sphere_002.location = (2.341e-17, 0.2812, 3.761)
ob_sphere_002.lock_rotations_4d = False
ob_sphere_002.empty_display_type = 'ARROWS'
ob_sphere_002.color = (0.0, 0.0, 0.0, 1.0)
ob_sphere_002.lineart.crease_threshold = 0.0
_m = ob_sphere_002.modifiers.new('EdgeSplit', 'EDGE_SPLIT')
_m.use_edge_angle = False
ob_sphere_001.location = (2.366e-17, 0.01124, 3.69)
ob_sphere_001.lock_rotations_4d = False
ob_sphere_001.empty_display_type = 'ARROWS'
ob_sphere_001.color = (0.0, 0.0, 0.0, 1.0)
ob_sphere_001.lineart.crease_threshold = 0.0
_m = ob_sphere_001.modifiers.new('Mirror', 'MIRROR')
_m.use_mirror_vertex_groups = False
_m = ob_sphere_001.modifiers.new('EdgeSplit', 'EDGE_SPLIT')
_m.use_edge_angle = False
ob_sphere.location = (1.159e-17, -0.2391, 3.713)
ob_sphere.lock_rotations_4d = False
ob_sphere.empty_display_type = 'ARROWS'
ob_sphere.color = (0.0, 0.0, 0.0, 1.0)
ob_sphere.lineart.crease_threshold = 0.0
_m = ob_sphere.modifiers.new('EdgeSplit', 'EDGE_SPLIT')
_m.use_edge_angle = False
ob_cube.location = (0.0, 0.0, 3.585)
ob_cube.lock_rotations_4d = False
ob_cube.empty_display_type = 'ARROWS'
ob_cube.color = (0.0, 0.0, 0.0, 1.0)
ob_cube.lineart.crease_threshold = 0.0
_m = ob_cube.modifiers.new('EdgeSplit', 'EDGE_SPLIT')
_m.use_edge_angle = False

# ---- collection membership
col_collection_1.objects.link(ob_plane_001)
col_collection_1.objects.link(ob_cube_015)
col_collection_1.objects.link(ob_cube_030)
col_collection_1.objects.link(ob_cylinder_007)
col_collection_1.objects.link(ob_cylinder_006)
col_collection_1.objects.link(ob_cube_014)
col_collection_1.objects.link(ob_cube_013)
col_collection_1.objects.link(ob_sphere_004)
col_collection_1.objects.link(ob_plane)
col_collection_1.objects.link(ob_cylinder_005)
col_collection_1.objects.link(ob_cube_007)
col_collection_1.objects.link(ob_cylinder_004)
col_collection_1.objects.link(ob_cylinder_003)
col_collection_1.objects.link(ob_cube_003)
col_collection_1.objects.link(ob_cylinder_002)
col_collection_1.objects.link(ob_cylinder_001)
col_collection_1.objects.link(ob_sphere_003)
col_collection_1.objects.link(ob_cube_002)
col_collection_1.objects.link(ob_cube_001)
col_collection_1.objects.link(ob_cylinder)
col_collection_1.objects.link(ob_sphere_002)
col_collection_1.objects.link(ob_sphere_001)
col_collection_1.objects.link(ob_sphere)
col_collection_1.objects.link(ob_cube)

# ---- scene / render settings (as saved in the file)
scene.camera = ob_cylinder_004
scene.frame_start = 1; scene.frame_end = 250; scene.frame_set(1)
scene.render.engine = 'BLENDER_EEVEE_NEXT'
scene.render.image_settings.file_format = 'JPEG'
scene.render.image_settings.color_mode = 'RGB'
scene.render.image_settings.compression = 90
scene.render.resolution_x = 800
scene.render.resolution_y = 600
scene.render.pixel_aspect_x = 100.0
scene.render.pixel_aspect_y = 100.0
scene.render.fps = 25
scene.render.dither_intensity = 0.0
scene.render.use_compositing = False
scene.render.use_sequencer = False
scene.render.bake_margin = 2
scene.render.bake_bias = 0.0
scene.render.use_stamp_time = False
scene.render.use_stamp_date = False
scene.render.use_stamp_frame = False
scene.render.use_stamp_camera = False
scene.render.use_stamp_scene = False
scene.render.use_stamp_filename = False
scene.render.use_stamp_render_time = False
scene.render.stamp_font_size = 0
scene.cycles.use_denoising = False
scene.cycles.samples = 10
scene.cycles.sampling_pattern = 'TABULATED_SOBOL'
scene.cycles.light_sampling_threshold = 0.0
scene.cycles.use_adaptive_sampling = False
scene.cycles.use_light_tree = False
scene.cycles.blur_glossy = 0.0
scene.cycles.volume_bounces = 1
scene.cycles.pixel_filter_type = 'GAUSSIAN'
scene.cycles.sample_clamp_indirect = 0.0
scene.view_settings.view_transform = 'Raw'
bpy.context.view_layer.update()

# ---- added for rendering (the .blend has no active camera): camera
cam_auto = bpy.data.cameras.new('AutoCamera')
cam_auto.lens = 50.0
cam_auto.sensor_width = 36.0
cam_auto.clip_end = 1000.0
ob_auto_camera = bpy.data.objects.new('AutoCamera', cam_auto)
scene.collection.objects.link(ob_auto_camera)
ob_auto_camera.location = (5.08741, -5.9504, 6.02409)
ob_auto_camera.rotation_euler = (1.09748, -7.21219e-08, 0.694738)
scene.camera = ob_auto_camera
bpy.context.view_layer.update()
